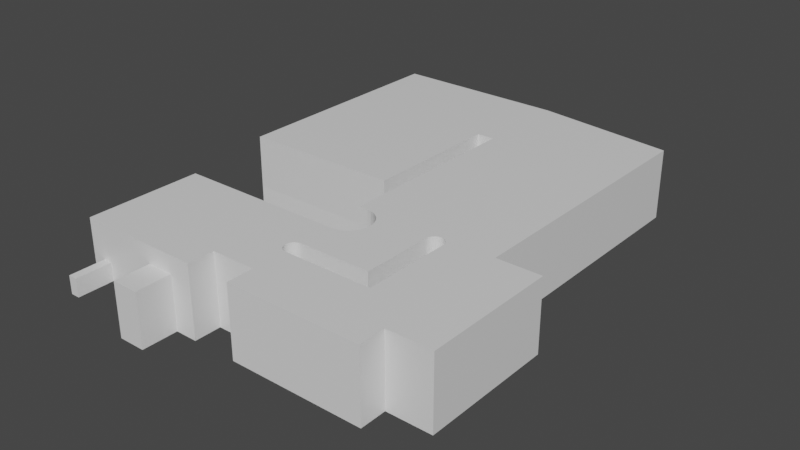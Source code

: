 # Source: Level1.blend  (saved by Blender 3.0.42; exported with 4.5.12 LTS)
import bpy
from mathutils import Matrix  # noqa: F401  (used for matrix-valued properties, if any)

bpy.ops.wm.read_factory_settings(use_empty=True)
scene = bpy.context.scene
scene.name = 'Scene'

# ---- collections
col_collection = bpy.data.collections.new('Collection'); scene.collection.children.link(col_collection)

# ---- materials (node trees are filled in below, after node groups)
mat_material = bpy.data.materials.new('Material')
mat_material.alpha_threshold = 0.0
mat_material.use_backface_culling = True
mat_material.use_transparent_shadow = False
mat_material.line_color = (0.0, 0.0, 0.0, 1.0)

# ---- material node trees
mat_material.use_nodes = True; mat_material.node_tree.nodes.clear()
_N = mat_material.node_tree.nodes; _L = mat_material.node_tree.links
n0 = _N.new('ShaderNodeOutputMaterial'); n0.name = 'Material Output'; n0.location = (300, 300)
n1 = _N.new('ShaderNodeBsdfPrincipled'); n1.name = 'Principled BSDF'; n1.location = (10, 300)
n1.distribution = 'GGX'
n1.subsurface_method = 'BURLEY'
n1.inputs[2].default_value = 0.4
n1.inputs[3].default_value = 1.45
n1.inputs[27].default_value = (0.0, 0.0, 0.0, 1.0)
n1.inputs[28].default_value = 1.0
_L.new(n1.outputs[0], n0.inputs[0])
n0.is_active_output = True

# ---- world
world_world = bpy.data.worlds.new('World'); scene.world = world_world
world_world.use_nodes = True; world_world.node_tree.nodes.clear()
_N = world_world.node_tree.nodes; _L = world_world.node_tree.links
n0 = _N.new('ShaderNodeOutputWorld'); n0.name = 'World Output'; n0.location = (300, 300)
n1 = _N.new('ShaderNodeBackground'); n1.name = 'Background'; n1.location = (10, 300)
n1.inputs[0].default_value = (0.05088, 0.05088, 0.05088, 1.0)
_L.new(n1.outputs[0], n0.inputs[0])
n0.is_active_output = True
world_world.color = (0.05088, 0.05088, 0.05088)
world_world.use_sun_shadow = False
world_world.sun_shadow_jitter_overblur = 0.0

# ---- meshes
me_cube = bpy.data.meshes.new('Cube')
me_cube.from_pydata([(-7.0, 4.0, 4.0), (-9.0, 23.0, 2.0), (17.6, 34.6, 0.0), (17.6, 34.6, 3.0), (-9.0, 35.0, 1.0), (12.0, 6.0, 0.0), (-9.0, 29.0, 2.0), (17.99, 34.56, 0.0), (-5.5, -5.0, 2.0), (9.0, 23.0, 2.0), (9.0, 35.0, 1.0), (17.99, 34.56, 3.0), (20.0, 8.0, 0.0), (9.0, 29.0, 2.0), (3.0, 29.0, 0.0), (18.37, 34.45, 0.0), (12.0, 6.0, 8.0), (3.0, 29.0, 2.0), (3.0, 38.0, 0.0), (18.37, 34.45, 3.0), (3.0, 38.0, 2.0), (20.0, 8.0, 8.0), (18.71, 34.26, 0.0), (-5.5, -5.0, 4.0), (22.0, 16.0, 0.0), (9.0, 38.0, 0.0), (9.0, 38.0, 2.0), (18.71, 34.26, 3.0), (-9.0, 29.0, 0.0), (19.01, 34.01, 0.0), (22.0, 16.0, 8.0), (12.0, 8.0, 0.0), (-9.0, 38.0, 0.0), (-9.0, 38.0, 2.0), (19.01, 34.01, 3.0), (-3.0, 29.0, 0.0), (19.26, 33.71, 0.0), (-3.0, 29.0, 2.0), (20.0, 16.0, 0.0), (19.26, 33.71, 3.0), (-3.0, 38.0, 0.0), (-3.0, 38.0, 2.0), (7.0, 12.0, 8.0), (19.45, 33.37, 0.0), (12.0, 8.0, 8.0), (19.45, 33.37, 3.0), (9.0, 37.0, 1.0), (20.0, 16.0, 8.0), (-9.0, 37.0, 1.0), (-7.0, -1.0, 2.0), (19.56, 32.99, 0.0), (19.56, 32.99, 3.0), (22.0, 6.0, 0.0), (22.0, 6.0, 8.0), (19.6, 32.6, 0.0), (-5.5, -1.0, 2.0), (19.6, 32.6, 3.0), (19.56, 32.21, 0.0), (-5.5, -1.0, 4.0), (19.56, 32.21, 3.0), (22.0, 8.0, 0.0), (19.45, 31.83, 0.0), (-7.0, 10.0, 0.0), (19.45, 31.83, 3.0), (22.0, 8.0, 8.0), (19.26, 31.49, 0.0), (-4.5, -5.0, 2.0), (19.26, 31.49, 3.0), (-7.0, 4.0, 6.0), (-4.5, -5.0, 4.0), (19.01, 31.19, 0.0), (-7.0, 10.0, 4.0), (19.01, 31.19, 3.0), (-4.5, -1.0, 2.0), (18.71, 30.94, 0.0), (7.0, 12.0, 0.0), (18.71, 30.94, 3.0), (7.0, -1.0, 8.0), (18.37, 30.75, 0.0), (-4.5, -1.0, 4.0), (18.37, 30.75, 3.0), (1.5, -5.0, 0.0), (17.99, 30.64, 0.0), (-7.0, 10.0, 6.0), (17.99, 30.64, 3.0), (17.6, 30.6, 0.0), (1.5, -5.0, 6.0), (-7.0, 5.0, 2.0), (17.6, 30.6, 3.0), (17.21, 30.64, 0.0), (1.5, -1.0, 0.0), (11.8, 6.019, 0.0), (17.21, 30.64, 3.0), (16.83, 30.75, 0.0), (-4.0, 4.0, 4.0), (11.8, 6.019, 8.0), (16.83, 30.75, 3.0), (16.49, 30.94, 0.0), (11.62, 6.076, 0.0), (-7.0, 4.0, 2.0), (16.49, 30.94, 3.0), (16.19, 31.19, 0.0), (1.5, -1.0, 6.0), (16.19, 31.19, 3.0), (11.62, 6.076, 8.0), (15.94, 31.49, 0.0), (11.44, 6.169, 0.0), (4.5, -5.0, 0.0), (15.94, 31.49, 3.0), (15.75, 31.83, 0.0), (11.44, 6.169, 8.0), (15.75, 31.83, 3.0), (-2.0, 4.0, 0.0), (15.64, 32.21, 0.0), (-4.0, 4.0, 6.0), (15.64, 32.21, 3.0), (11.29, 6.293, 0.0), (4.5, -5.0, 6.0), (15.6, 32.6, 0.0), (15.6, 32.6, 3.0), (11.29, 6.293, 8.0), (4.5, -1.0, 0.0), (15.64, 32.99, 0.0), (11.17, 6.444, 0.0), (15.64, 32.99, 3.0), (11.17, 6.444, 8.0), (15.75, 33.37, 0.0), (-4.0, 4.0, 2.0), (15.75, 33.37, 3.0), (4.5, -1.0, 6.0), (15.94, 33.71, 0.0), (11.08, 6.617, 0.0), (15.94, 33.71, 3.0), (16.19, 34.01, 0.0), (-2.0, 4.0, 6.0), (11.08, 6.617, 8.0), (16.19, 34.01, 3.0), (16.49, 34.26, 0.0), (11.02, 6.805, 0.0), (12.49, 16.95, 0.0), (16.49, 34.26, 3.0), (11.02, 6.805, 8.0), (16.83, 34.45, 0.0), (16.83, 34.45, 3.0), (-4.0, 10.0, 0.0), (11.0, 7.0, 0.0), (17.21, 34.56, 0.0), (-4.0, 10.0, 4.0), (17.21, 34.56, 3.0), (11.0, 7.0, 8.0), (-1.0, -1.0, 0.0), (12.0, 22.0, 1.0), (11.02, 7.195, 0.0), (-2.0, 10.0, 0.0), (12.39, 21.96, 1.0), (-4.0, 10.0, 6.0), (12.77, 21.85, 1.0), (11.02, 7.195, 8.0), (-4.0, 5.0, 2.0), (13.11, 21.66, 1.0), (11.08, 7.383, 0.0), (-1.0, 4.0, 2.0), (11.08, 7.383, 8.0), (13.41, 21.41, 1.0), (11.17, 7.556, 0.0), (-2.0, 10.0, 6.0), (13.66, 21.11, 1.0), (13.85, 20.77, 0.0), (11.17, 7.556, 8.0), (7.0, -1.0, 0.0), (13.85, 20.77, 1.0), (13.96, 20.39, 0.0), (11.29, 7.707, 0.0), (-1.0, -1.0, 2.0), (13.96, 20.39, 1.0), (12.49, 16.95, 8.0), (14.0, 20.0, 0.0), (11.29, 7.707, 8.0), (14.0, 20.0, 1.0), (13.96, 19.61, 0.0), (11.44, 7.831, 0.0), (13.96, 19.61, 1.0), (-7.0, 12.0, 8.0), (11.44, 7.831, 8.0), (13.85, 19.23, 0.0), (-1.0, 4.0, 0.0), (13.85, 19.23, 1.0), (11.62, 7.924, 0.0), (13.66, 18.89, 0.0), (12.96, 16.81, 0.0), (13.66, 18.89, 1.0), (-7.0, 12.0, 0.0), (13.41, 18.59, 0.0), (11.62, 7.924, 8.0), (13.41, 18.59, 1.0), (13.11, 18.34, 0.0), (12.96, 16.81, 8.0), (11.8, 7.981, 0.0), (13.11, 18.34, 1.0), (12.77, 18.15, 0.0), (-7.0, -1.0, 8.0), (12.77, 18.15, 1.0), (11.8, 7.981, 8.0), (12.39, 18.04, 0.0), (21.0, 17.0, 0.0), (12.39, 18.04, 1.0), (13.39, 16.58, 0.0), (13.39, 16.58, 8.0), (12.0, 18.0, 0.0), (21.0, 17.0, 8.0), (12.0, 18.0, 1.0), (7.0, 2.0, 8.0), (11.61, 18.04, 0.0), (11.61, 18.04, 1.0), (21.2, 16.98, 0.0), (11.23, 18.15, 0.0), (13.77, 16.27, 0.0), (21.2, 16.98, 8.0), (11.23, 18.15, 1.0), (21.38, 16.92, 0.0), (13.77, 16.27, 8.0), (7.0, 2.0, 0.0), (21.38, 16.92, 8.0), (21.56, 16.83, 0.0), (14.08, 15.89, 0.0), (12.0, -1.0, 0.0), (21.56, 16.83, 8.0), (21.71, 16.71, 0.0), (14.08, 15.89, 8.0), (12.0, -1.0, 8.0), (21.71, 16.71, 8.0), (21.83, 16.56, 0.0), (14.31, 15.46, 0.0), (27.0, -1.0, 0.0), (21.83, 16.56, 8.0), (21.92, 16.38, 0.0), (27.0, -1.0, 8.0), (14.31, 15.46, 8.0), (21.92, 16.38, 8.0), (12.0, 12.0, 0.0), (21.98, 16.2, 0.0), (14.45, 14.99, 0.0), (21.98, 16.2, 8.0), (11.23, 21.85, 1.0), (12.0, 12.0, 8.0), (11.61, 21.96, 1.0), (14.45, 14.99, 8.0), (12.0, 2.0, 8.0), (12.7, 24.5, 2.0), (14.5, 14.5, 0.0), (14.5, 14.5, 8.0), (13.09, 24.46, 2.0), (27.0, 2.0, 8.0), (14.45, 14.01, 0.0), (12.0, 2.0, 0.0), (13.47, 24.35, 2.0), (27.0, 2.0, 0.0), (13.81, 24.16, 2.0), (14.45, 14.01, 8.0), (14.31, 13.54, 0.0), (14.11, 23.91, 0.0), (14.11, 23.91, 2.0), (14.31, 13.54, 8.0), (14.36, 23.61, 0.0), (14.36, 23.61, 2.0), (-9.0, 23.0, 8.0), (14.08, 13.11, 0.0), (14.55, 23.27, 0.0), (14.55, 23.27, 2.0), (-9.0, 50.0, 0.0), (14.08, 13.11, 8.0), (14.66, 22.89, 0.0), (14.66, 22.89, 2.0), (-9.0, 50.0, 8.0), (13.77, 12.73, 0.0), (14.7, 22.5, 0.0), (14.7, 22.5, 2.0), (13.77, 12.73, 8.0), (14.66, 22.11, 0.0), (14.66, 22.11, 2.0), (9.0, 23.0, 8.0), (13.39, 12.42, 0.0), (14.55, 21.73, 0.0), (9.0, 50.0, 0.0), (14.55, 21.73, 2.0), (14.36, 21.39, 0.0), (13.39, 12.42, 8.0), (9.0, 50.0, 8.0), (14.36, 21.39, 2.0), (12.96, 12.19, 0.0), (14.11, 21.09, 0.0), (14.11, 21.09, 2.0), (11.0, 17.0, 0.0), (13.81, 20.84, 0.0), (12.96, 12.19, 8.0), (13.81, 20.84, 2.0), (11.0, 17.0, 8.0), (12.49, 12.05, 0.0), (13.47, 20.65, 0.0), (11.0, 50.0, 0.0), (13.47, 20.65, 2.0), (13.09, 20.54, 0.0), (12.49, 12.05, 8.0), (11.0, 50.0, 8.0), (13.09, 20.54, 2.0), (12.7, 20.5, 0.0), (20.02, 16.2, 0.0), (12.7, 20.5, 2.0), (27.0, 17.0, 0.0), (12.31, 20.54, 0.0), (20.02, 16.2, 8.0), (12.31, 20.54, 2.0), (27.0, 17.0, 8.0), (11.93, 20.65, 0.0), (20.08, 16.38, 0.0), (27.0, 48.0, 0.0), (11.93, 20.65, 2.0), (11.59, 20.84, 0.0), (20.08, 16.38, 8.0), (11.59, 20.84, 2.0), (27.0, 48.0, 8.0), (20.17, 16.56, 0.0), (11.29, 21.09, 0.0), (12.0, 17.0, 8.0), (11.29, 21.09, 2.0), (20.17, 16.56, 8.0), (11.04, 21.39, 0.0), (11.04, 21.39, 2.0), (12.0, 17.0, 0.0), (9.0, 39.0, 8.0), (20.29, 16.71, 0.0), (20.29, 16.71, 8.0), (9.0, 39.0, 0.0), (11.0, 39.0, 8.0), (20.44, 16.83, 0.0), (20.44, 16.83, 8.0), (11.0, 39.0, 0.0), (20.62, 16.92, 0.0), (32.0, 2.0, 0.0), (20.62, 16.92, 8.0), (11.04, 23.61, 2.0), (32.0, 2.0, 8.0), (20.8, 16.98, 0.0), (11.29, 23.91, 2.0), (32.0, 17.0, 0.0), (20.8, 16.98, 8.0), (11.59, 24.16, 2.0), (32.0, 17.0, 8.0), (-2.0, 4.0, 2.0), (11.93, 24.35, 2.0), (12.31, 24.46, 2.0), (12.2, 26.6, 0.0), (12.2, 26.6, 3.0), (12.59, 26.56, 0.0), (12.59, 26.56, 3.0), (12.97, 26.45, 0.0), (12.97, 26.45, 3.0), (13.31, 26.26, 0.0), (13.31, 26.26, 3.0), (13.61, 26.01, 0.0), (13.61, 26.01, 3.0), (13.86, 25.71, 0.0), (13.86, 25.71, 3.0), (14.05, 25.37, 0.0), (14.05, 25.37, 3.0), (14.16, 24.99, 0.0), (14.16, 24.99, 3.0), (14.2, 24.6, 0.0), (14.2, 24.6, 3.0), (14.16, 24.21, 0.0), (14.16, 24.21, 3.0), (14.05, 23.83, 3.0), (13.86, 23.49, 3.0), (13.61, 23.19, 3.0), (13.31, 22.94, 3.0), (12.97, 22.75, 3.0), (12.59, 22.64, 3.0), (12.2, 22.6, 3.0), (11.81, 22.64, 3.0), (11.43, 22.75, 3.0), (11.09, 22.94, 3.0), (11.09, 26.26, 0.0), (11.09, 26.26, 3.0), (11.43, 26.45, 0.0), (11.43, 26.45, 3.0), (11.81, 26.56, 0.0), (11.81, 26.56, 3.0), (13.6, 30.6, 0.0), (13.6, 30.6, 3.0), (13.99, 30.56, 0.0), (13.99, 30.56, 3.0), (14.37, 30.45, 0.0), (14.37, 30.45, 3.0), (14.71, 30.26, 0.0), (14.71, 30.26, 3.0), (15.01, 30.01, 0.0), (15.01, 30.01, 3.0), (15.26, 29.71, 0.0), (15.26, 29.71, 3.0), (15.45, 29.37, 0.0), (15.45, 29.37, 3.0), (15.56, 28.99, 0.0), (15.56, 28.99, 3.0), (15.6, 28.6, 0.0), (15.6, 28.6, 3.0), (15.56, 28.21, 0.0), (15.56, 28.21, 3.0), (15.45, 27.83, 0.0), (15.45, 27.83, 3.0), (15.26, 27.49, 0.0), (15.26, 27.49, 3.0), (15.01, 27.19, 0.0), (15.01, 27.19, 3.0), (14.71, 26.94, 0.0), (14.71, 26.94, 3.0), (14.37, 26.75, 0.0), (14.37, 26.75, 3.0), (13.99, 26.64, 0.0), (13.99, 26.64, 3.0), (13.6, 26.6, 0.0), (13.6, 26.6, 3.0), (13.21, 26.64, 0.0), (13.21, 26.64, 3.0), (12.83, 26.75, 0.0), (12.83, 26.75, 3.0), (12.49, 26.94, 0.0), (12.49, 26.94, 3.0), (12.19, 27.19, 0.0), (12.19, 27.19, 3.0), (11.94, 27.49, 0.0), (11.94, 27.49, 3.0), (11.75, 27.83, 0.0), (11.75, 27.83, 3.0), (11.64, 28.21, 0.0), (11.64, 28.21, 3.0), (11.6, 28.6, 0.0), (11.6, 28.6, 3.0), (11.64, 28.99, 0.0), (11.64, 28.99, 3.0), (11.75, 29.37, 0.0), (11.75, 29.37, 3.0), (11.94, 29.71, 0.0), (11.94, 29.71, 3.0), (12.19, 30.01, 0.0), (12.19, 30.01, 3.0), (12.49, 30.26, 0.0), (12.49, 30.26, 3.0), (12.83, 30.45, 0.0), (12.83, 30.45, 3.0), (13.21, 30.56, 0.0), (13.21, 30.56, 3.0), (13.83, 20.79, 0.0), (11.83, 20.71, 0.0), (11.0, 21.12, 1.0), (11.0, 18.28, 1.0), (11.0, 23.01, 3.0), (11.0, 21.46, 2.0), (11.0, 21.46, 1.621), (11.0, 21.46, 0.401), (11.0, 21.46, 0.0), (12.52, 18.08, 0.0), (11.0, 23.54, 2.0), (11.95, 18.0, 0.0), (14.69, 22.57, 0.0), (11.0, 18.28, 0.0), (13.89, 20.9, 0.0), (11.0, 21.72, 1.0), (11.0, 26.19, 3.0), (11.0, 23.33, 2.0), (11.0, 22.91, 2.0), (11.0, 21.61, 1.0), (11.0, 21.46, 1.0), (11.0, 26.19, 0.0), (11.0, 23.01, 1.0), (11.57, 26.49, 0.0), (19.59, 32.69, 0.0), (18.77, 30.98, 0.0), (11.81, 22.64, 1.0), (12.59, 22.64, 1.0), (13.61, 23.19, 1.0), (18.89, 31.24, 0.0), (13.81, 20.84, 0.0), (13.81, 20.84, 0.0), (14.08, 23.94, 0.0), (12.97, 22.75, 1.0), (12.2, 22.6, 1.0), (13.31, 22.94, 1.0), (11.09, 22.94, 1.0), (11.43, 22.75, 1.0), (19.44, 32.37, 0.0), (13.86, 23.49, 1.0), (14.05, 23.83, 1.0), (13.78, 20.82, 0.0), (13.78, 20.82, 0.0), (13.81, 24.16, 0.0), (-9.0, 29.48, 1.92), (9.0, 27.0, 2.0), (3.0, 33.67, 0.0), (-3.0, 32.0, 0.0), (-5.0, 29.0, 0.0), (-9.0, 29.0, 1.778), (-3.0, 37.0, 0.0), (3.0, 37.0, 0.0)], [], [(129, 121, 169, 77, 200, 49, 55, 58, 79, 73, 173, 150, 90, 102), (87, 0, 71, 83, 182, 191, 62), (200, 182, 83, 68, 0, 87, 99, 49), (191, 182, 42, 75), (211, 77, 169, 221), (75, 42, 244, 239), (211, 221, 254, 247), (254, 221, 75, 239, 31, 197, 187, 180, 172, 164, 160, 152, 145, 138, 131, 123, 116, 106, 98, 91, 5), (38, 12, 31, 239, 297, 289, 281, 274, 266, 259, 253, 249, 241, 232, 224, 216, 206, 189, 139, 328, 204, 342, 337, 334, 330, 321, 314, 306), (5, 52, 60, 24, 240, 235, 231, 227, 223, 219, 214, 204, 308, 256, 254), (256, 308, 344, 338), (211, 42, 182, 200, 77), (247, 16, 95, 104, 110, 120, 125, 135, 141, 149, 157, 162, 168, 177, 183, 193, 202, 44, 244, 42, 211), (302, 244, 44, 21, 47, 310, 318, 325, 331, 335, 339, 345, 209, 323, 175, 196, 207, 220, 228, 237, 246, 250, 258, 262, 270, 277, 286, 294), (209, 217, 222, 226, 230, 234, 238, 242, 30, 64, 53, 16, 247, 252, 312), (225, 229, 247, 254), (256, 252, 236, 233), (233, 236, 229, 225), (233, 225, 254, 256), (247, 229, 236, 252), (252, 341, 347, 312), (265, 273, 269, 32, 33, 6, 1), (46, 502, 501, 48), (26, 25, 332, 329, 280, 9, 496, 13), (10, 46, 26, 13), (9, 280, 265, 1), (329, 287, 273, 265, 280), (471, 453, 454, 464, 292, 296, 333, 336, 472, 467, 455, 473, 469, 456, 457), (299, 303, 320, 315), (296, 292, 328, 323), (333, 296, 323, 209, 312, 320, 303), (303, 299, 283, 287), (333, 329, 332, 336), (336, 332, 283, 299), (333, 303, 287, 329), (312, 347, 344, 308), (344, 347, 341, 338), (169, 121, 90, 150, 185, 112, 153, 144, 62, 191, 75, 221), (252, 256, 338, 341), (273, 287, 283, 269), (501, 40, 32, 269, 283, 332, 25, 18, 502), (293, 465, 290, 285, 282, 278, 275, 463, 271, 267, 263, 260, 483, 369, 367, 365, 363, 361, 359, 357, 355, 421, 419, 417, 415, 413, 411, 409, 407, 405, 403, 401, 399, 397, 97, 93, 89, 85, 82, 78, 74, 476, 70, 65, 61, 57, 54, 475, 50, 43, 36, 29, 22, 15, 7, 2, 146, 142, 137, 133, 130, 126, 122, 118, 113, 109, 105, 101, 395, 393, 391, 389, 387, 449, 447, 445, 443, 441, 439, 437, 435, 433, 431, 429, 427, 425, 423, 353, 351, 385, 474, 383, 381, 472, 336, 299, 315, 308, 204, 328, 292, 464, 215, 212, 462, 208, 203, 460, 199, 195, 192, 188, 184, 179, 176, 171, 167, 451, 481), (395, 101, 97, 397), (423, 421, 355, 353), (380, 379, 488, 487), (373, 372, 490, 479), (376, 375, 484, 478), (375, 374, 486, 484), (475, 54, 57, 489), (372, 371, 491, 490), (378, 377, 485, 477), (489, 57, 61, 65, 70, 476, 480, 74, 78, 82, 85, 89, 93, 97, 101, 105, 109, 113, 118, 122, 126, 130, 133, 137, 142, 146, 2, 7, 15, 22, 29, 36, 43, 50, 475), (449, 387, 389, 391, 393, 395, 397, 399, 401, 403, 405, 407, 409, 411, 413, 415, 417, 419, 421, 423, 425, 427, 429, 431, 433, 435, 437, 439, 441, 443, 445, 447), (377, 376, 478, 485), (379, 378, 477, 488), (74, 480, 476), (481, 492, 493, 482), (374, 373, 479, 486), (308, 315, 320, 312), (328, 139, 175, 323), (139, 189, 196, 175), (189, 206, 207, 196), (206, 216, 220, 207), (216, 224, 228, 220), (224, 232, 237, 228), (232, 241, 246, 237), (241, 249, 250, 246), (249, 253, 258, 250), (253, 259, 262, 258), (259, 266, 270, 262), (266, 274, 277, 270), (274, 281, 286, 277), (281, 289, 294, 286), (289, 297, 302, 294), (297, 239, 244, 302), (185, 161, 348, 112), (161, 185, 150, 173), (173, 73, 55, 49, 99, 127, 348, 161), (62, 144, 158, 87), (127, 99, 87, 158), (83, 71, 147, 155), (68, 114, 94, 0), (0, 94, 147, 71), (155, 114, 68, 83), (158, 144, 147, 94, 127), (155, 147, 144, 153, 165), (348, 134, 165, 153, 112), (134, 348, 127, 94, 114), (165, 134, 114, 155), (8, 23, 58, 55), (73, 79, 69, 66), (66, 69, 23, 8), (55, 73, 66, 8), (79, 58, 23, 69), (81, 86, 102, 90), (129, 117, 107, 121), (107, 117, 86, 81), (90, 121, 107, 81), (129, 102, 86, 117), (21, 44, 31, 12), (53, 64, 60, 52), (16, 53, 52, 5), (21, 12, 38, 47), (60, 64, 30, 24), (95, 16, 5, 91), (104, 95, 91, 98), (110, 104, 98, 106), (120, 110, 106, 116), (120, 116, 123, 125), (125, 123, 131, 135), (135, 131, 138, 141), (141, 138, 145, 149), (152, 157, 149, 145), (157, 152, 160, 162), (162, 160, 164, 168), (168, 164, 172, 177), (177, 172, 180, 183), (183, 180, 187, 193), (193, 187, 197, 202), (197, 31, 44, 202), (214, 217, 209, 204), (217, 214, 219, 222), (222, 219, 223, 226), (226, 223, 227, 230), (234, 230, 227, 231), (238, 234, 231, 235), (242, 238, 235, 240), (30, 242, 240, 24), (47, 38, 306, 310), (310, 306, 314, 318), (318, 314, 321, 325), (325, 321, 330, 331), (331, 330, 334, 335), (335, 334, 337, 339), (342, 345, 339, 337), (342, 204, 209, 345), (3, 2, 7, 11), (11, 7, 15, 19), (19, 15, 22, 27), (27, 22, 29, 34), (39, 34, 29, 36), (45, 39, 36, 43), (51, 45, 43, 50), (54, 56, 51, 50, 475), (59, 56, 54, 57), (63, 59, 57, 61), (67, 63, 61, 65), (72, 67, 65, 70), (74, 76, 72, 70, 476), (80, 76, 74, 78), (84, 80, 78, 82), (88, 84, 82, 85), (92, 88, 85, 89), (96, 92, 89, 93), (100, 96, 93, 97), (103, 100, 97, 101), (103, 101, 105, 108), (108, 105, 109, 111), (111, 109, 113, 115), (115, 113, 118, 119), (119, 118, 122, 124), (124, 122, 126, 128), (128, 126, 130, 132), (132, 130, 133, 136), (136, 133, 137, 140), (140, 137, 142, 143), (148, 3, 11, 19, 27, 34, 39, 45, 51, 56, 59, 63, 67, 72, 76, 80, 84, 88, 92, 96, 100, 103, 108, 111, 115, 119, 124, 128, 132, 136, 140, 143), (143, 142, 146, 148), (146, 2, 3, 148), (174, 170, 167, 171), (178, 174, 171, 176), (181, 178, 176, 179), (186, 181, 179, 184), (190, 186, 184, 188), (194, 190, 188, 192), (198, 194, 192, 195), (201, 198, 195, 199), (203, 205, 201, 199, 460), (210, 205, 203, 208), (212, 213, 210, 208, 462), (218, 213, 212, 215), (218, 215, 464, 454), (470, 466, 243, 245, 151, 154, 156, 159, 163, 166, 170, 174, 178, 181, 186, 190, 194, 198, 201, 205, 210, 213, 218, 454, 453), (264, 261, 260, 263), (268, 264, 263, 267), (272, 268, 267, 271), (275, 276, 272, 271, 463), (279, 276, 275, 278), (284, 279, 278, 282), (288, 284, 282, 285), (291, 288, 285, 290), (293, 295, 291, 290, 465), (300, 295, 293, 298), (304, 300, 298, 301), (307, 304, 301, 305), (311, 307, 305, 309), (316, 311, 309, 313), (317, 319, 316, 313, 452), (324, 319, 317, 322), (324, 322, 326, 327), (457, 456, 327, 326, 459, 458), (340, 343, 346, 349, 350, 248, 251, 255, 257, 261, 264, 268, 272, 276, 279, 284, 288, 291, 295, 300, 304, 307, 311, 316, 319, 324, 327, 456, 469, 468, 461), (352, 351, 353, 354), (354, 353, 355, 356), (356, 355, 357, 358), (358, 357, 359, 360), (362, 360, 359, 361), (364, 362, 361, 363), (366, 364, 363, 365), (368, 366, 365, 367), (370, 368, 367, 369), (381, 382, 467, 472), (382, 381, 383, 384), (467, 382, 384, 386, 352, 354, 356, 358, 360, 362, 364, 366, 368, 370, 371, 372, 373, 374, 375, 376, 377, 378, 379, 380, 455), (474, 385, 386, 384, 383), (385, 351, 352, 386), (388, 387, 389, 390), (390, 389, 391, 392), (392, 391, 393, 394), (394, 393, 395, 396), (398, 396, 395, 397), (400, 398, 397, 399), (402, 400, 399, 401), (404, 402, 401, 403), (406, 404, 403, 405), (408, 406, 405, 407), (410, 408, 407, 409), (412, 410, 409, 411), (414, 412, 411, 413), (416, 414, 413, 415), (418, 416, 415, 417), (420, 418, 417, 419), (422, 420, 419, 421), (424, 422, 421, 423), (426, 424, 423, 425), (428, 426, 425, 427), (428, 427, 429, 430), (430, 429, 431, 432), (432, 431, 433, 434), (434, 433, 435, 436), (436, 435, 437, 438), (438, 437, 439, 440), (440, 439, 441, 442), (442, 441, 443, 444), (444, 443, 445, 446), (446, 445, 447, 448), (450, 388, 390, 392, 394, 396, 398, 400, 402, 404, 406, 408, 410, 412, 414, 416, 418, 420, 422, 424, 426, 428, 430, 432, 434, 436, 438, 440, 442, 444, 446, 448), (448, 447, 449, 450), (449, 387, 388, 450), (487, 473, 455, 380), (257, 494, 260, 261), (369, 260, 261, 491, 371, 370), (13, 6, 495, 4, 10), (1, 6, 13, 496, 9), (18, 20, 17, 14, 497), (25, 26, 20, 18), (17, 20, 26, 13), (33, 32, 40, 41), (37, 41, 40, 498, 35), (499, 28, 500, 6, 37, 35), (41, 37, 6, 33), (48, 4, 10, 46)])
_uv = me_cube.uv_layers.new(name='UVMap')
_uv.uv.foreach_set('vector', [0.5637, 0.7946, 0.375, 0.7946, 0.375, 0.75, 0.625, 0.75, 0.625, 1.0, 0.4688, 1.0, 0.4688, 0.9732, 0.5199, 0.9732, 0.5193, 0.9554, 0.4688, 0.9554, 0.4688, 0.8929, 0.375, 0.8929, 0.375, 0.8482, 0.5655, 0.8482, 0.4688, 0.1346, 0.518, 0.09887, 0.5032, 0.213, 0.5647, 0.2123, 0.625, 0.25, 0.375, 0.25, 0.375, 0.2115, 0.625, 0.0, 0.625, 0.25, 0.5647, 0.2123, 0.5705, 0.0973, 0.518, 0.09887, 0.4688, 0.1346, 0.4688, 0.09615, 0.4688, 0.0, 0.375, 0.25, 0.625, 0.25, 0.625, 0.5, 0.375, 0.5, 0.625, 0.6346, 0.625, 0.75, 0.375, 0.75, 0.375, 0.6346, 0.375, 0.2609, 0.625, 0.2609, 0.625, 0.3152, 0.375, 0.3152, 0.625, 0.9891, 0.375, 0.9891, 0.375, 0.9348, 0.625, 0.9348, 0.1902, 0.75, 0.1359, 0.75, 0.1359, 0.5, 0.1902, 0.5, 0.1902, 0.6, 0.1881, 0.6005, 0.1861, 0.6019, 0.1842, 0.6042, 0.1825, 0.6073, 0.1812, 0.6111, 0.1802, 0.6154, 0.1796, 0.6201, 0.1793, 0.625, 0.1796, 0.6299, 0.1802, 0.6346, 0.1812, 0.6389, 0.1825, 0.6427, 0.1842, 0.6458, 0.1861, 0.6481, 0.1881, 0.6495, 0.1902, 0.65, 0.259, 0.6394, 0.2656, 0.7015, 0.1511, 0.6987, 0.125, 0.6645, 0.1359, 0.6666, 0.1454, 0.6675, 0.1534, 0.667, 0.1599, 0.6655, 0.1647, 0.6631, 0.168, 0.6599, 0.1697, 0.6563, 0.1697, 0.6524, 0.1682, 0.6484, 0.1652, 0.6445, 0.1608, 0.6408, 0.1552, 0.6377, 0.1486, 0.6351, 0.1411, 0.6332, 0.1332, 0.632, 0.125, 0.6316, 0.275, 0.6316, 0.2718, 0.6317, 0.2687, 0.6322, 0.2658, 0.6329, 0.2634, 0.6339, 0.2614, 0.635, 0.26, 0.6364, 0.2592, 0.6379, 0.1641, 0.7158, 0.2952, 0.7181, 0.2942, 0.7023, 0.292, 0.6394, 0.2916, 0.6379, 0.2906, 0.6364, 0.289, 0.6351, 0.2869, 0.6339, 0.2843, 0.6329, 0.2814, 0.6322, 0.2783, 0.6317, 0.275, 0.6316, 0.375, 0.6316, 0.3533, 0.75, 0.1902, 0.75, 0.3533, 0.75, 0.25, 0.5, 0.375, 0.5, 0.375, 0.75, 0.625, 0.6346, 0.625, 0.5, 0.875, 0.5, 0.875, 0.75, 0.625, 0.75, 0.8098, 0.75, 0.8098, 0.65, 0.8119, 0.6495, 0.8139, 0.6481, 0.8158, 0.6458, 0.8175, 0.6427, 0.8188, 0.6389, 0.8198, 0.6346, 0.8204, 0.6299, 0.8207, 0.625, 0.8204, 0.6201, 0.8198, 0.6154, 0.8188, 0.6111, 0.8175, 0.6073, 0.8158, 0.6042, 0.8139, 0.6019, 0.8119, 0.6005, 0.8098, 0.6, 0.8098, 0.5, 0.8641, 0.5, 0.8641, 0.75, 0.8093, 0.5286, 0.8098, 0.5, 0.8098, 0.6, 0.7226, 0.6718, 0.7393, 0.6349, 0.7392, 0.6339, 0.7387, 0.6332, 0.7377, 0.6328, 0.736, 0.6324, 0.7338, 0.6321, 0.7312, 0.6318, 0.7282, 0.6316, 0.725, 0.6316, 0.875, 0.6316, 0.8665, 0.6312, 0.8577, 0.6301, 0.8488, 0.6285, 0.8403, 0.6264, 0.8324, 0.6239, 0.8254, 0.621, 0.8195, 0.6175, 0.8148, 0.6135, 0.8114, 0.6085, 0.8091, 0.6022, 0.8079, 0.5941, 0.8076, 0.5834, 0.8079, 0.5696, 0.8086, 0.5516, 0.725, 0.6316, 0.7217, 0.6316, 0.7185, 0.6319, 0.7154, 0.6322, 0.7127, 0.6328, 0.7104, 0.6334, 0.7086, 0.6342, 0.7073, 0.6351, 0.7067, 0.6361, 0.7008, 0.6897, 0.7008, 0.7081, 0.8098, 0.65, 0.8098, 0.75, 0.6467, 0.75, 0.625, 0.6316, 0.375, 0.0, 0.625, 0.0, 0.625, 0.03947, 0.375, 0.03947, 0.375, 0.7105, 0.625, 0.7105, 0.625, 0.75, 0.375, 0.75, 0.375, 0.75, 0.625, 0.75, 0.625, 1.0, 0.375, 1.0, 0.375, 0.75, 0.125, 0.75, 0.125, 0.7105, 0.375, 0.7105, 0.875, 0.7105, 0.875, 0.75, 0.625, 0.75, 0.625, 0.7105, 0.6467, 0.75, 0.625, 0.75, 0.625, 0.5, 0.75, 0.5, 0.625, 0.0, 0.625, 0.25, 0.375, 0.25, 0.375, 0.1389, 0.4375, 0.1389, 0.4375, 0.05556, 0.4375, 0.0, 0.375, 0.5, 0.2917, 0.6111, 0.2083, 0.6171, 0.125, 0.5, 0.4375, 0.5872, 0.375, 0.5872, 0.375, 0.5764, 0.625, 0.5764, 0.625, 0.75, 0.4375, 0.75, 0.4375, 0.7066, 0.4375, 0.6849, 0.4062, 0.6198, 0.4062, 0.5981, 0.4375, 0.5872, 0.4375, 0.6849, 0.4375, 0.75, 0.625, 0.75, 0.625, 1.0, 0.4375, 1.0, 0.625, 0.5764, 0.625, 0.5, 0.875, 0.5, 0.875, 0.75, 0.625, 0.75, 0.4062, 0.03377, 0.4062, 0.03119, 0.4062, 0.009679, 0.375, 0.009679, 0.375, 0.0, 0.625, 0.0, 0.625, 0.1667, 0.375, 0.1667, 0.375, 0.06962, 0.4687, 0.06962, 0.4687, 0.04553, 0.4375, 0.04553, 0.4375, 0.04476, 0.4375, 0.03377, 0.4257, 0.03377, 0.375, 0.25, 0.625, 0.25, 0.625, 0.5, 0.375, 0.5, 0.625, 1.0, 0.375, 1.0, 0.375, 0.9844, 0.625, 0.9844, 0.875, 0.5833, 0.875, 0.75, 0.875, 0.6316, 0.725, 0.6316, 0.625, 0.6316, 0.625, 0.5, 0.875, 0.5, 0.625, 0.5, 0.375, 0.5, 0.375, 0.4444, 0.625, 0.4444, 0.625, 0.8676, 0.625, 0.8971, 0.375, 0.8971, 0.375, 0.8676, 0.2574, 0.75, 0.2279, 0.75, 0.3194, 0.5, 0.375, 0.5, 0.7426, 0.75, 0.625, 0.5, 0.6806, 0.5, 0.7721, 0.75, 0.625, 0.375, 0.625, 0.5, 0.375, 0.5, 0.375, 0.375, 0.375, 0.5, 0.625, 0.5, 0.625, 0.75, 0.375, 0.75, 0.375, 0.75, 0.3304, 0.75, 0.2768, 0.75, 0.2321, 0.75, 0.2321, 0.6538, 0.2143, 0.6538, 0.2143, 0.5385, 0.1786, 0.5385, 0.125, 0.5385, 0.125, 0.5, 0.375, 0.5, 0.375, 0.6346, 0.625, 0.7717, 0.375, 0.7717, 0.375, 0.75, 0.625, 0.75, 0.625, 0.25, 0.625, 0.5, 0.375, 0.5, 0.375, 0.25, 0.2083, 0.6171, 0.2083, 0.6079, 0.125, 0.6111, 0.125, 0.5, 0.375, 0.5, 0.375, 0.5764, 0.375, 0.5872, 0.2917, 0.6018, 0.2917, 0.6111, 0.1689, 0.7054, 0.1701, 0.7044, 0.1737, 0.7016, 0.1775, 0.6979, 0.1804, 0.6942, 0.1822, 0.6907, 0.1828, 0.6877, 0.1827, 0.6872, 0.1822, 0.6851, 0.1804, 0.6831, 0.1775, 0.6817, 0.1737, 0.6809, 0.1731, 0.6809, 0.1744, 0.6785, 0.175, 0.6755, 0.1744, 0.6729, 0.1726, 0.6708, 0.1697, 0.6693, 0.1658, 0.6685, 0.1611, 0.6683, 0.1557, 0.6687, 0.1595, 0.666, 0.1656, 0.6643, 0.1717, 0.662, 0.1776, 0.6592, 0.183, 0.6561, 0.1877, 0.6528, 0.1916, 0.6494, 0.1945, 0.6461, 0.1963, 0.6429, 0.1969, 0.6401, 0.1963, 0.6376, 0.1945, 0.6356, 0.1916, 0.6341, 0.2108, 0.6202, 0.2162, 0.6198, 0.222, 0.6189, 0.2281, 0.6173, 0.2342, 0.6152, 0.2401, 0.6128, 0.2455, 0.6101, 0.2463, 0.6096, 0.2502, 0.6072, 0.2541, 0.6043, 0.257, 0.6014, 0.2588, 0.5988, 0.2594, 0.5963, 0.2592, 0.5958, 0.2588, 0.5942, 0.257, 0.5925, 0.2541, 0.5912, 0.2502, 0.5903, 0.2455, 0.59, 0.2401, 0.5902, 0.2342, 0.5908, 0.2281, 0.592, 0.222, 0.5937, 0.2162, 0.5959, 0.2108, 0.5984, 0.206, 0.6012, 0.2021, 0.6041, 0.1993, 0.6072, 0.1975, 0.6102, 0.1969, 0.613, 0.1975, 0.6154, 0.1993, 0.6175, 0.2021, 0.619, 0.206, 0.6199, 0.1877, 0.6332, 0.183, 0.6329, 0.1776, 0.6332, 0.1717, 0.6341, 0.1656, 0.6355, 0.1595, 0.6376, 0.1537, 0.6401, 0.1483, 0.6429, 0.1435, 0.6461, 0.1396, 0.6495, 0.1368, 0.6529, 0.135, 0.6563, 0.1344, 0.6594, 0.135, 0.6621, 0.1368, 0.6644, 0.1396, 0.6661, 0.1435, 0.6671, 0.1483, 0.6675, 0.1537, 0.6671, 0.1498, 0.6697, 0.1438, 0.6714, 0.1377, 0.6736, 0.1339, 0.6754, 0.1318, 0.6763, 0.1264, 0.6794, 0.125, 0.6804, 0.125, 0.5833, 0.125, 0.5, 0.375, 0.5, 0.375, 0.6316, 0.2812, 0.6789, 0.1406, 0.75, 0.125, 0.75, 0.125, 0.7403, 0.1287, 0.7403, 0.1345, 0.7399, 0.1399, 0.7388, 0.1406, 0.7387, 0.1467, 0.7365, 0.1488, 0.7354, 0.1526, 0.7333, 0.158, 0.7296, 0.1627, 0.7256, 0.1666, 0.7215, 0.1695, 0.7175, 0.1713, 0.7138, 0.1719, 0.7106, 0.1713, 0.7078, 0.1695, 0.7057, 0.1693, 0.7056, 0.1689, 0.7054, 0.1877, 0.6332, 0.206, 0.6199, 0.2108, 0.6202, 0.1916, 0.6341, 0.1537, 0.6671, 0.1595, 0.666, 0.1557, 0.6687, 0.1498, 0.6697, 0.1167, 0.05045, 0.1582, 0.02827, 0.1582, 0.02827, 0.1167, 0.05045, 0.4197, 0.08029, 0.4496, 0.1167, 0.4496, 0.1167, 0.4197, 0.08029, 0.2968, 0.01461, 0.3418, 0.02827, 0.3418, 0.02827, 0.2968, 0.01461, 0.3418, 0.02827, 0.3833, 0.05045, 0.3833, 0.05045, 0.3418, 0.02827, 0.2592, 0.5958, 0.2594, 0.5963, 0.2588, 0.5988, 0.2569, 0.5983, 0.4496, 0.1167, 0.4717, 0.1582, 0.4717, 0.1582, 0.4496, 0.1167, 0.2032, 0.01461, 0.25, 0.01, 0.25, 0.01, 0.2032, 0.01461, 0.2569, 0.5983, 0.2588, 0.5988, 0.257, 0.6014, 0.2541, 0.6043, 0.2502, 0.6072, 0.2463, 0.6096, 0.2483, 0.6074, 0.2455, 0.6101, 0.2401, 0.6128, 0.2342, 0.6152, 0.2281, 0.6173, 0.222, 0.6189, 0.2162, 0.6198, 0.2108, 0.6202, 0.206, 0.6199, 0.2021, 0.619, 0.1993, 0.6175, 0.1975, 0.6154, 0.1969, 0.613, 0.1975, 0.6102, 0.1993, 0.6072, 0.2021, 0.6041, 0.206, 0.6012, 0.2108, 0.5984, 0.2162, 0.5959, 0.222, 0.5937, 0.2281, 0.592, 0.2342, 0.5908, 0.2401, 0.5902, 0.2455, 0.59, 0.2502, 0.5903, 0.2541, 0.5912, 0.257, 0.5925, 0.2588, 0.5942, 0.2592, 0.5958, 0.1595, 0.6376, 0.1656, 0.6355, 0.1717, 0.6341, 0.1776, 0.6332, 0.183, 0.6329, 0.1877, 0.6332, 0.1916, 0.6341, 0.1945, 0.6356, 0.1963, 0.6376, 0.1969, 0.6401, 0.1963, 0.6429, 0.1945, 0.6461, 0.1916, 0.6494, 0.1877, 0.6528, 0.183, 0.6561, 0.1776, 0.6592, 0.1717, 0.662, 0.1656, 0.6643, 0.1595, 0.666, 0.1537, 0.6671, 0.1483, 0.6675, 0.1435, 0.6671, 0.1396, 0.6661, 0.1368, 0.6644, 0.135, 0.6621, 0.1344, 0.6594, 0.135, 0.6563, 0.1368, 0.6529, 0.1396, 0.6495, 0.1435, 0.6461, 0.1483, 0.6429, 0.1537, 0.6401, 0.25, 0.01, 0.2968, 0.01461, 0.2968, 0.01461, 0.25, 0.01, 0.1582, 0.02827, 0.2032, 0.01461, 0.2032, 0.01461, 0.1582, 0.02827, 0.2455, 0.6101, 0.2483, 0.6074, 0.2463, 0.6096, 0.1689, 0.7054, 0.1685, 0.7057, 0.1685, 0.7057, 0.1689, 0.7054, 0.3833, 0.05045, 0.4197, 0.08029, 0.4197, 0.08029, 0.3833, 0.05045, 0.375, 0.6316, 0.375, 0.5, 0.625, 0.5, 0.625, 0.6316, 1.0, 0.5, 0.9688, 0.5, 0.9688, 1.0, 1.0, 1.0, 0.9688, 0.5, 0.9375, 0.5, 0.9375, 1.0, 0.9688, 1.0, 0.9375, 0.5, 0.9062, 0.5, 0.9062, 1.0, 0.9375, 1.0, 0.9062, 0.5, 0.875, 0.5, 0.875, 1.0, 0.9062, 1.0, 0.875, 0.5, 0.8438, 0.5, 0.8438, 1.0, 0.875, 1.0, 0.8438, 0.5, 0.8125, 0.5, 0.8125, 1.0, 0.8438, 1.0, 0.8125, 0.5, 0.7812, 0.5, 0.7812, 1.0, 0.8125, 1.0, 0.7812, 0.5, 0.75, 0.5, 0.75, 1.0, 0.7812, 1.0, 0.75, 0.5, 0.7188, 0.5, 0.7188, 1.0, 0.75, 1.0, 0.7188, 0.5, 0.6875, 0.5, 0.6875, 1.0, 0.7188, 1.0, 0.6875, 0.5, 0.6562, 0.5, 0.6562, 1.0, 0.6875, 1.0, 0.6562, 0.5, 0.625, 0.5, 0.625, 1.0, 0.6562, 1.0, 0.625, 0.5, 0.5938, 0.5, 0.5938, 1.0, 0.625, 1.0, 0.5938, 0.5, 0.5625, 0.5, 0.5625, 1.0, 0.5938, 1.0, 0.5625, 0.5, 0.5312, 0.5, 0.5312, 1.0, 0.5625, 1.0, 0.5312, 0.5, 0.5, 0.5, 0.5, 1.0, 0.5312, 1.0, 0.375, 0.5, 0.625, 0.5, 0.625, 0.4167, 0.375, 0.4167, 0.625, 0.5, 0.375, 0.5, 0.375, 0.75, 0.625, 0.75, 0.625, 0.75, 0.7708, 0.75, 0.8125, 0.75, 0.875, 0.75, 0.875, 0.5, 0.75, 0.5, 0.6667, 0.5, 0.625, 0.5, 0.375, 0.25, 0.375, 0.5, 0.625, 0.5, 0.625, 0.25, 0.625, 0.75, 0.875, 0.75, 0.875, 0.5, 0.625, 0.5, 0.625, 0.25, 0.375, 0.25, 0.375, 0.5, 0.625, 0.5, 0.625, 1.0, 0.625, 0.75, 0.375, 0.75, 0.375, 1.0, 0.125, 0.75, 0.375, 0.75, 0.375, 0.5, 0.125, 0.5, 0.625, 0.5, 0.625, 0.75, 0.875, 0.75, 0.875, 0.5, 0.4583, 0.04167, 0.375, 0.25, 0.5417, 0.25, 0.5417, 0.0, 0.4583, 0.0, 0.625, 0.25, 0.5417, 0.25, 0.375, 0.25, 0.375, 0.5, 0.625, 0.5, 0.4583, 0.75, 0.625, 0.75, 0.625, 0.5, 0.375, 0.5, 0.375, 0.75, 0.625, 0.75, 0.4583, 0.75, 0.4583, 1.0, 0.5417, 1.0, 0.625, 1.0, 0.625, 0.5, 0.625, 0.75, 0.875, 0.75, 0.875, 0.5, 0.375, 0.0, 0.625, 0.0, 0.625, 0.25, 0.375, 0.25, 0.375, 0.5, 0.625, 0.5, 0.625, 0.75, 0.375, 0.75, 0.375, 0.75, 0.625, 0.75, 0.625, 1.0, 0.375, 1.0, 0.125, 0.5, 0.375, 0.5, 0.375, 0.75, 0.125, 0.75, 0.625, 0.5, 0.875, 0.5, 0.875, 0.75, 0.625, 0.75, 0.375, 0.0, 0.625, 0.0, 0.625, 0.25, 0.375, 0.25, 0.625, 0.5, 0.625, 0.75, 0.375, 0.75, 0.375, 0.5, 0.375, 0.75, 0.625, 0.75, 0.625, 1.0, 0.375, 1.0, 0.125, 0.5, 0.375, 0.5, 0.375, 0.75, 0.125, 0.75, 0.625, 0.5, 0.875, 0.5, 0.875, 0.75, 0.625, 0.75, 0.625, 0.45, 0.625, 0.25, 0.375, 0.25, 0.375, 0.45, 0.625, 0.75, 0.625, 0.5, 0.375, 0.5, 0.375, 0.75, 0.625, 1.0, 0.625, 0.75, 0.375, 0.75, 0.375, 1.0, 0.625, 0.25, 0.375, 0.5, 0.375, 0.5, 0.625, 0.25, 0.375, 1.0, 0.625, 0.75, 0.625, 0.75, 0.375, 1.0, 0.4688, 1.0, 0.5, 1.0, 0.5, 0.5, 0.4688, 0.5, 0.4375, 1.0, 0.4688, 1.0, 0.4688, 0.5, 0.4375, 0.5, 0.4062, 1.0, 0.4375, 1.0, 0.4375, 0.5, 0.4062, 0.5, 0.375, 1.0, 0.4062, 1.0, 0.4062, 0.5, 0.375, 0.5, 0.375, 1.0, 0.375, 0.5, 0.3438, 0.5, 0.3438, 1.0, 0.3438, 1.0, 0.3438, 0.5, 0.3125, 0.5, 0.3125, 1.0, 0.3125, 1.0, 0.3125, 0.5, 0.2812, 0.5, 0.2812, 1.0, 0.2812, 1.0, 0.2812, 0.5, 0.25, 0.5, 0.25, 1.0, 0.2188, 0.5, 0.2188, 1.0, 0.25, 1.0, 0.25, 0.5, 0.2188, 1.0, 0.2188, 0.5, 0.1875, 0.5, 0.1875, 1.0, 0.1875, 1.0, 0.1875, 0.5, 0.1562, 0.5, 0.1562, 1.0, 0.1562, 1.0, 0.1562, 0.5, 0.125, 0.5, 0.125, 1.0, 0.125, 1.0, 0.125, 0.5, 0.09375, 0.5, 0.09375, 1.0, 0.09375, 1.0, 0.09375, 0.5, 0.0625, 0.5, 0.0625, 1.0, 0.0625, 1.0, 0.0625, 0.5, 0.03125, 0.5, 0.03125, 1.0, 0.03125, 0.5, 0.0, 0.5, 0.0, 1.0, 0.03125, 1.0, 0.9688, 0.5, 0.9688, 1.0, 1.0, 1.0, 1.0, 0.5, 0.9688, 1.0, 0.9688, 0.5, 0.9375, 0.5, 0.9375, 1.0, 0.9375, 1.0, 0.9375, 0.5, 0.9062, 0.5, 0.9062, 1.0, 0.9062, 1.0, 0.9062, 0.5, 0.875, 0.5, 0.875, 1.0, 0.8438, 1.0, 0.875, 1.0, 0.875, 0.5, 0.8438, 0.5, 0.8125, 1.0, 0.8438, 1.0, 0.8438, 0.5, 0.8125, 0.5, 0.7812, 1.0, 0.8125, 1.0, 0.8125, 0.5, 0.7812, 0.5, 0.75, 1.0, 0.7812, 1.0, 0.7812, 0.5, 0.75, 0.5, 0.25, 1.0, 0.25, 0.5, 0.2188, 0.5, 0.2188, 1.0, 0.2188, 1.0, 0.2188, 0.5, 0.1875, 0.5, 0.1875, 1.0, 0.1875, 1.0, 0.1875, 0.5, 0.1562, 0.5, 0.1562, 1.0, 0.1562, 1.0, 0.1562, 0.5, 0.125, 0.5, 0.125, 1.0, 0.125, 1.0, 0.125, 0.5, 0.09375, 0.5, 0.09375, 1.0, 0.09375, 1.0, 0.09375, 0.5, 0.0625, 0.5, 0.0625, 1.0, 0.03125, 0.5, 0.03125, 1.0, 0.0625, 1.0, 0.0625, 0.5, 0.03125, 0.5, 0.0, 0.5, 0.0, 1.0, 0.03125, 1.0, 1.0, 1.0, 1.0, 0.5, 0.9688, 0.5, 0.9688, 1.0, 0.9688, 1.0, 0.9688, 0.5, 0.9375, 0.5, 0.9375, 1.0, 0.9375, 1.0, 0.9375, 0.5, 0.9062, 0.5, 0.9062, 1.0, 0.9062, 1.0, 0.9062, 0.5, 0.875, 0.5, 0.875, 1.0, 0.8438, 1.0, 0.875, 1.0, 0.875, 0.5, 0.8438, 0.5, 0.8125, 1.0, 0.8438, 1.0, 0.8438, 0.5, 0.8125, 0.5, 0.7812, 1.0, 0.8125, 1.0, 0.8125, 0.5, 0.7812, 0.5, 0.75, 0.5, 0.75, 1.0, 0.7812, 1.0, 0.7812, 0.5, 0.7571, 0.5, 0.7188, 1.0, 0.75, 1.0, 0.75, 0.5, 0.7188, 0.5, 0.6875, 1.0, 0.7188, 1.0, 0.7188, 0.5, 0.6875, 0.5, 0.6562, 1.0, 0.6875, 1.0, 0.6875, 0.5, 0.6562, 0.5, 0.625, 1.0, 0.6562, 1.0, 0.6562, 0.5, 0.625, 0.5, 0.5938, 0.5, 0.5938, 1.0, 0.625, 1.0, 0.625, 0.5, 0.5993, 0.5, 0.5625, 1.0, 0.5938, 1.0, 0.5938, 0.5, 0.5625, 0.5, 0.5312, 1.0, 0.5625, 1.0, 0.5625, 0.5, 0.5312, 0.5, 0.5, 1.0, 0.5312, 1.0, 0.5312, 0.5, 0.5, 0.5, 0.4688, 1.0, 0.5, 1.0, 0.5, 0.5, 0.4688, 0.5, 0.4375, 1.0, 0.4688, 1.0, 0.4688, 0.5, 0.4375, 0.5, 0.4062, 1.0, 0.4375, 1.0, 0.4375, 0.5, 0.4062, 0.5, 0.375, 1.0, 0.4062, 1.0, 0.4062, 0.5, 0.375, 0.5, 0.375, 1.0, 0.375, 0.5, 0.3438, 0.5, 0.3438, 1.0, 0.3438, 1.0, 0.3438, 0.5, 0.3125, 0.5, 0.3125, 1.0, 0.3125, 1.0, 0.3125, 0.5, 0.2812, 0.5, 0.2812, 1.0, 0.2812, 1.0, 0.2812, 0.5, 0.25, 0.5, 0.25, 1.0, 0.25, 1.0, 0.25, 0.5, 0.2188, 0.5, 0.2188, 1.0, 0.2188, 1.0, 0.2188, 0.5, 0.1875, 0.5, 0.1875, 1.0, 0.1875, 1.0, 0.1875, 0.5, 0.1562, 0.5, 0.1562, 1.0, 0.1562, 1.0, 0.1562, 0.5, 0.125, 0.5, 0.125, 1.0, 0.125, 1.0, 0.125, 0.5, 0.09375, 0.5, 0.09375, 1.0, 0.09375, 1.0, 0.09375, 0.5, 0.0625, 0.5, 0.0625, 1.0, 0.2032, 0.4854, 0.25, 0.49, 0.2968, 0.4854, 0.3418, 0.4717, 0.3833, 0.4496, 0.4197, 0.4197, 0.4496, 0.3833, 0.4717, 0.3418, 0.4854, 0.2968, 0.49, 0.25, 0.4854, 0.2032, 0.4717, 0.1582, 0.4496, 0.1167, 0.4197, 0.08029, 0.3833, 0.05045, 0.3418, 0.02827, 0.2968, 0.01461, 0.25, 0.01, 0.2032, 0.01461, 0.1582, 0.02827, 0.1167, 0.05045, 0.08029, 0.08029, 0.05045, 0.1167, 0.02827, 0.1582, 0.01461, 0.2032, 0.01, 0.25, 0.01461, 0.2968, 0.02827, 0.3418, 0.05045, 0.3833, 0.08029, 0.4197, 0.1167, 0.4496, 0.1582, 0.4717, 0.0625, 1.0, 0.0625, 0.5, 0.03125, 0.5, 0.03125, 1.0, 0.03125, 0.5, 0.0, 0.5, 0.0, 1.0, 0.03125, 1.0, 0.7812, 1.0, 0.8125, 1.0, 0.8125, 0.5, 0.7812, 0.5, 0.75, 1.0, 0.7812, 1.0, 0.7812, 0.5, 0.75, 0.5, 0.7188, 1.0, 0.75, 1.0, 0.75, 0.5, 0.7188, 0.5, 0.6875, 1.0, 0.7188, 1.0, 0.7188, 0.5, 0.6875, 0.5, 0.6562, 1.0, 0.6875, 1.0, 0.6875, 0.5, 0.6562, 0.5, 0.625, 1.0, 0.6562, 1.0, 0.6562, 0.5, 0.625, 0.5, 0.5938, 1.0, 0.625, 1.0, 0.625, 0.5, 0.5938, 0.5, 0.5625, 1.0, 0.5938, 1.0, 0.5938, 0.5, 0.5625, 0.5, 0.5312, 0.5, 0.5312, 1.0, 0.5625, 1.0, 0.5625, 0.5, 0.5422, 0.5, 0.5, 1.0, 0.5312, 1.0, 0.5312, 0.5, 0.5, 0.5, 0.4688, 0.5, 0.4688, 1.0, 0.5, 1.0, 0.5, 0.5, 0.4963, 0.5, 0.4375, 1.0, 0.4688, 1.0, 0.4688, 0.5, 0.4375, 0.5, 0.4375, 1.0, 0.4375, 0.5, 0.4163, 0.5, 0.4163, 1.0, 0.13, 0.4436, 0.13, 0.4567, 0.1582, 0.4717, 0.2032, 0.4854, 0.25, 0.49, 0.2968, 0.4854, 0.3418, 0.4717, 0.3833, 0.4496, 0.4197, 0.4197, 0.4496, 0.3833, 0.4717, 0.3418, 0.4854, 0.2968, 0.49, 0.25, 0.4854, 0.2032, 0.4717, 0.1582, 0.4496, 0.1167, 0.4197, 0.08029, 0.3833, 0.05045, 0.3418, 0.02827, 0.2968, 0.01461, 0.25, 0.01, 0.2032, 0.01461, 0.1582, 0.02827, 0.13, 0.04332, 0.13, 0.384, 0.8438, 1.0, 0.875, 1.0, 0.875, 0.5, 0.8438, 0.5, 0.8125, 1.0, 0.8438, 1.0, 0.8438, 0.5, 0.8125, 0.5, 0.7812, 1.0, 0.8125, 1.0, 0.8125, 0.5, 0.7812, 0.5, 0.75, 0.5, 0.75, 1.0, 0.7812, 1.0, 0.7812, 0.5, 0.7553, 0.5, 0.7188, 1.0, 0.75, 1.0, 0.75, 0.5, 0.7188, 0.5, 0.6875, 1.0, 0.7188, 1.0, 0.7188, 0.5, 0.6875, 0.5, 0.6562, 1.0, 0.6875, 1.0, 0.6875, 0.5, 0.6562, 0.5, 0.625, 1.0, 0.6562, 1.0, 0.6562, 0.5, 0.625, 0.5, 0.5938, 0.5, 0.5938, 1.0, 0.625, 1.0, 0.625, 0.5, 0.6015, 0.5, 0.5625, 1.0, 0.5938, 1.0, 0.5938, 0.5, 0.5625, 0.5, 0.5312, 1.0, 0.5625, 1.0, 0.5625, 0.5, 0.5312, 0.5, 0.5, 1.0, 0.5312, 1.0, 0.5312, 0.5, 0.5, 0.5, 0.4688, 1.0, 0.5, 1.0, 0.5, 0.5, 0.4688, 0.5, 0.4375, 1.0, 0.4688, 1.0, 0.4688, 0.5, 0.4375, 0.5, 0.4062, 0.5, 0.4062, 1.0, 0.4375, 1.0, 0.4375, 0.5, 0.4282, 0.5, 0.375, 1.0, 0.4062, 1.0, 0.4062, 0.5, 0.375, 0.5, 0.375, 1.0, 0.375, 0.5, 0.3438, 0.5, 0.3438, 1.0, 0.3375, 0.9053, 0.3375, 1.0, 0.3438, 1.0, 0.3438, 0.5, 0.3375, 0.5, 0.3375, 0.6003, 0.05045, 0.3833, 0.08029, 0.4197, 0.1167, 0.4496, 0.1582, 0.4717, 0.2032, 0.4854, 0.25, 0.49, 0.2968, 0.4854, 0.3418, 0.4717, 0.3833, 0.4496, 0.4197, 0.4197, 0.4496, 0.3833, 0.4717, 0.3418, 0.4854, 0.2968, 0.49, 0.25, 0.4854, 0.2032, 0.4717, 0.1582, 0.4496, 0.1167, 0.4197, 0.08029, 0.3833, 0.05045, 0.3418, 0.02827, 0.2968, 0.01461, 0.25, 0.01, 0.2032, 0.01461, 0.1582, 0.02827, 0.1167, 0.05045, 0.08029, 0.08029, 0.05045, 0.1167, 0.046, 0.125, 0.046, 0.299, 0.046, 0.3492, 0.046, 0.375, 1.0, 1.0, 1.0, 0.5, 0.9688, 0.5, 0.9688, 1.0, 0.9688, 1.0, 0.9688, 0.5, 0.9375, 0.5, 0.9375, 1.0, 0.9375, 1.0, 0.9375, 0.5, 0.9062, 0.5, 0.9062, 1.0, 0.9062, 1.0, 0.9062, 0.5, 0.875, 0.5, 0.875, 1.0, 0.8438, 1.0, 0.875, 1.0, 0.875, 0.5, 0.8438, 0.5, 0.8125, 1.0, 0.8438, 1.0, 0.8438, 0.5, 0.8125, 0.5, 0.7812, 1.0, 0.8125, 1.0, 0.8125, 0.5, 0.7812, 0.5, 0.75, 1.0, 0.7812, 1.0, 0.7812, 0.5, 0.75, 0.5, 0.7188, 1.0, 0.75, 1.0, 0.75, 0.5, 0.7188, 0.5, 0.09375, 0.5, 0.09375, 1.0, 0.1029, 1.0, 0.1029, 0.5, 0.09375, 1.0, 0.09375, 0.5, 0.0625, 0.5, 0.0625, 1.0, 0.106, 0.4408, 0.1167, 0.4496, 0.1582, 0.4717, 0.2032, 0.4854, 0.25, 0.49, 0.2968, 0.4854, 0.3418, 0.4717, 0.3833, 0.4496, 0.4197, 0.4197, 0.4496, 0.3833, 0.4717, 0.3418, 0.4854, 0.2968, 0.49, 0.25, 0.4854, 0.2032, 0.4717, 0.1582, 0.4496, 0.1167, 0.4197, 0.08029, 0.3833, 0.05045, 0.3418, 0.02827, 0.2968, 0.01461, 0.25, 0.01, 0.2032, 0.01461, 0.1582, 0.02827, 0.1167, 0.05045, 0.106, 0.0592, 0.05133, 0.5, 0.03125, 0.5, 0.03125, 1.0, 0.0625, 1.0, 0.0625, 0.5, 0.03125, 0.5, 0.0, 0.5, 0.0, 1.0, 0.03125, 1.0, 1.0, 1.0, 1.0, 0.5, 0.9688, 0.5, 0.9688, 1.0, 0.9688, 1.0, 0.9688, 0.5, 0.9375, 0.5, 0.9375, 1.0, 0.9375, 1.0, 0.9375, 0.5, 0.9062, 0.5, 0.9062, 1.0, 0.9062, 1.0, 0.9062, 0.5, 0.875, 0.5, 0.875, 1.0, 0.8438, 1.0, 0.875, 1.0, 0.875, 0.5, 0.8438, 0.5, 0.8125, 1.0, 0.8438, 1.0, 0.8438, 0.5, 0.8125, 0.5, 0.7812, 1.0, 0.8125, 1.0, 0.8125, 0.5, 0.7812, 0.5, 0.75, 1.0, 0.7812, 1.0, 0.7812, 0.5, 0.75, 0.5, 0.7188, 1.0, 0.75, 1.0, 0.75, 0.5, 0.7188, 0.5, 0.6875, 1.0, 0.7188, 1.0, 0.7188, 0.5, 0.6875, 0.5, 0.6562, 1.0, 0.6875, 1.0, 0.6875, 0.5, 0.6562, 0.5, 0.625, 1.0, 0.6562, 1.0, 0.6562, 0.5, 0.625, 0.5, 0.5938, 1.0, 0.625, 1.0, 0.625, 0.5, 0.5938, 0.5, 0.5625, 1.0, 0.5938, 1.0, 0.5938, 0.5, 0.5625, 0.5, 0.5312, 1.0, 0.5625, 1.0, 0.5625, 0.5, 0.5312, 0.5, 0.5, 1.0, 0.5312, 1.0, 0.5312, 0.5, 0.5, 0.5, 0.4688, 1.0, 0.5, 1.0, 0.5, 0.5, 0.4688, 0.5, 0.4375, 1.0, 0.4688, 1.0, 0.4688, 0.5, 0.4375, 0.5, 0.4062, 1.0, 0.4375, 1.0, 0.4375, 0.5, 0.4062, 0.5, 0.375, 1.0, 0.4062, 1.0, 0.4062, 0.5, 0.375, 0.5, 0.375, 1.0, 0.375, 0.5, 0.3438, 0.5, 0.3438, 1.0, 0.3438, 1.0, 0.3438, 0.5, 0.3125, 0.5, 0.3125, 1.0, 0.3125, 1.0, 0.3125, 0.5, 0.2812, 0.5, 0.2812, 1.0, 0.2812, 1.0, 0.2812, 0.5, 0.25, 0.5, 0.25, 1.0, 0.25, 1.0, 0.25, 0.5, 0.2188, 0.5, 0.2188, 1.0, 0.2188, 1.0, 0.2188, 0.5, 0.1875, 0.5, 0.1875, 1.0, 0.1875, 1.0, 0.1875, 0.5, 0.1562, 0.5, 0.1562, 1.0, 0.1562, 1.0, 0.1562, 0.5, 0.125, 0.5, 0.125, 1.0, 0.125, 1.0, 0.125, 0.5, 0.09375, 0.5, 0.09375, 1.0, 0.09375, 1.0, 0.09375, 0.5, 0.0625, 0.5, 0.0625, 1.0, 0.2032, 0.4854, 0.25, 0.49, 0.2968, 0.4854, 0.3418, 0.4717, 0.3833, 0.4496, 0.4197, 0.4197, 0.4496, 0.3833, 0.4717, 0.3418, 0.4854, 0.2968, 0.49, 0.25, 0.4854, 0.2032, 0.4717, 0.1582, 0.4496, 0.1167, 0.4197, 0.08029, 0.3833, 0.05045, 0.3418, 0.02827, 0.2968, 0.01461, 0.25, 0.01, 0.2032, 0.01461, 0.1582, 0.02827, 0.1167, 0.05045, 0.08029, 0.08029, 0.05045, 0.1167, 0.02827, 0.1582, 0.01461, 0.2032, 0.01, 0.25, 0.01461, 0.2968, 0.02827, 0.3418, 0.05045, 0.3833, 0.08029, 0.4197, 0.1167, 0.4496, 0.1582, 0.4717, 0.0625, 1.0, 0.0625, 0.5, 0.03125, 0.5, 0.03125, 1.0, 0.03125, 0.5, 0.0, 0.5, 0.0, 1.0, 0.03125, 1.0, 0.1167, 0.05045, 0.4375, 0.04553, 0.4687, 0.04553, 0.1167, 0.05045, 0.9062, 1.0, 0.9062, 0.5, 0.875, 0.5, 0.875, 1.0, 0.7188, 0.5, 0.875, 0.5, 0.875, 1.0, 0.4717, 0.1582, 0.4717, 0.1582, 0.7188, 1.0, 0.625, 0.5, 0.625, 0.25, 0.605, 0.25, 0.375, 0.25, 0.375, 0.5, 0.875, 0.75, 0.875, 0.5, 0.625, 0.5, 0.625, 0.5833, 0.625, 0.75, 0.375, 0.25, 0.625, 0.25, 0.625, 0.0, 0.375, 0.0, 0.375, 0.1296, 0.375, 0.5, 0.625, 0.5, 0.625, 0.25, 0.375, 0.25, 0.875, 0.75, 0.875, 0.5, 0.625, 0.5, 0.625, 0.75, 0.625, 0.25, 0.375, 0.25, 0.375, 0.5, 0.625, 0.5, 0.625, 0.75, 0.625, 0.5, 0.375, 0.5, 0.375, 0.6667, 0.375, 0.75, 0.375, 0.8333, 0.375, 1.0, 0.5972, 1.0, 0.625, 1.0, 0.625, 0.75, 0.375, 0.75, 0.625, 0.5, 0.625, 0.75, 0.875, 0.75, 0.875, 0.5, 0.125, 0.5, 0.125, 0.5, 0.375, 0.5, 0.375, 0.5])
me_cube.materials.append(mat_material)
me_cube.use_remesh_preserve_volume = False
me_cube.use_remesh_preserve_attributes = False
me_cube.use_mirror_vertex_groups = False
me_cube.update()
me_cylinder = bpy.data.meshes.new('Cylinder')
me_cylinder.from_pydata([(0.0, 1.0, -1.0), (0.0, 1.0, 1.0), (0.1951, 0.9808, -1.0), (0.1951, 0.9808, 1.0), (0.3827, 0.9239, -1.0), (0.3827, 0.9239, 1.0), (0.5556, 0.8315, -1.0), (0.5556, 0.8315, 1.0), (0.7071, 0.7071, -1.0), (0.7071, 0.7071, 1.0), (0.8315, 0.5556, -1.0), (0.8315, 0.5556, 1.0), (0.9239, 0.3827, -1.0), (0.9239, 0.3827, 1.0), (0.9808, 0.1951, -1.0), (0.9808, 0.1951, 1.0), (1.0, -4.371e-08, -1.0), (1.0, -4.371e-08, 1.0), (0.9808, -0.1951, -1.0), (0.9808, -0.1951, 1.0), (0.9239, -0.3827, -1.0), (0.9239, -0.3827, 1.0), (0.8315, -0.5556, -1.0), (0.8315, -0.5556, 1.0), (0.7071, -0.7071, -1.0), (0.7071, -0.7071, 1.0), (0.5556, -0.8315, -1.0), (0.5556, -0.8315, 1.0), (0.3827, -0.9239, -1.0), (0.3827, -0.9239, 1.0), (0.1951, -0.9808, -1.0), (0.1951, -0.9808, 1.0), (-8.742e-08, -1.0, -1.0), (-8.742e-08, -1.0, 1.0), (-0.1951, -0.9808, -1.0), (-0.1951, -0.9808, 1.0), (-0.3827, -0.9239, -1.0), (-0.3827, -0.9239, 1.0), (-0.5556, -0.8315, -1.0), (-0.5556, -0.8315, 1.0), (-0.7071, -0.7071, -1.0), (-0.7071, -0.7071, 1.0), (-0.8315, -0.5556, -1.0), (-0.8315, -0.5556, 1.0), (-0.9239, -0.3827, -1.0), (-0.9239, -0.3827, 1.0), (-0.9808, -0.1951, -1.0), (-0.9808, -0.1951, 1.0), (-1.0, 1.192e-08, -1.0), (-1.0, 1.192e-08, 1.0), (-0.9808, 0.1951, -1.0), (-0.9808, 0.1951, 1.0), (-0.9239, 0.3827, -1.0), (-0.9239, 0.3827, 1.0), (-0.8315, 0.5556, -1.0), (-0.8315, 0.5556, 1.0), (-0.7071, 0.7071, -1.0), (-0.7071, 0.7071, 1.0), (-0.5556, 0.8315, -1.0), (-0.5556, 0.8315, 1.0), (-0.3827, 0.9239, -1.0), (-0.3827, 0.9239, 1.0), (-0.1951, 0.9808, -1.0), (-0.1951, 0.9808, 1.0)], [], [(0, 1, 3, 2), (2, 3, 5, 4), (4, 5, 7, 6), (6, 7, 9, 8), (8, 9, 11, 10), (10, 11, 13, 12), (12, 13, 15, 14), (14, 15, 17, 16), (16, 17, 19, 18), (18, 19, 21, 20), (20, 21, 23, 22), (22, 23, 25, 24), (24, 25, 27, 26), (26, 27, 29, 28), (28, 29, 31, 30), (30, 31, 33, 32), (32, 33, 35, 34), (34, 35, 37, 36), (36, 37, 39, 38), (38, 39, 41, 40), (40, 41, 43, 42), (42, 43, 45, 44), (44, 45, 47, 46), (46, 47, 49, 48), (48, 49, 51, 50), (50, 51, 53, 52), (52, 53, 55, 54), (54, 55, 57, 56), (56, 57, 59, 58), (58, 59, 61, 60), (3, 1, 63, 61, 59, 57, 55, 53, 51, 49, 47, 45, 43, 41, 39, 37, 35, 33, 31, 29, 27, 25, 23, 21, 19, 17, 15, 13, 11, 9, 7, 5), (60, 61, 63, 62), (62, 63, 1, 0), (0, 2, 4, 6, 8, 10, 12, 14, 16, 18, 20, 22, 24, 26, 28, 30, 32, 34, 36, 38, 40, 42, 44, 46, 48, 50, 52, 54, 56, 58, 60, 62)])
_uv = me_cylinder.uv_layers.new(name='UVMap')
_uv.uv.foreach_set('vector', [1.0, 0.5, 1.0, 1.0, 0.9688, 1.0, 0.9688, 0.5, 0.9688, 0.5, 0.9688, 1.0, 0.9375, 1.0, 0.9375, 0.5, 0.9375, 0.5, 0.9375, 1.0, 0.9062, 1.0, 0.9062, 0.5, 0.9062, 0.5, 0.9062, 1.0, 0.875, 1.0, 0.875, 0.5, 0.875, 0.5, 0.875, 1.0, 0.8438, 1.0, 0.8438, 0.5, 0.8438, 0.5, 0.8438, 1.0, 0.8125, 1.0, 0.8125, 0.5, 0.8125, 0.5, 0.8125, 1.0, 0.7812, 1.0, 0.7812, 0.5, 0.7812, 0.5, 0.7812, 1.0, 0.75, 1.0, 0.75, 0.5, 0.75, 0.5, 0.75, 1.0, 0.7188, 1.0, 0.7188, 0.5, 0.7188, 0.5, 0.7188, 1.0, 0.6875, 1.0, 0.6875, 0.5, 0.6875, 0.5, 0.6875, 1.0, 0.6562, 1.0, 0.6562, 0.5, 0.6562, 0.5, 0.6562, 1.0, 0.625, 1.0, 0.625, 0.5, 0.625, 0.5, 0.625, 1.0, 0.5938, 1.0, 0.5938, 0.5, 0.5938, 0.5, 0.5938, 1.0, 0.5625, 1.0, 0.5625, 0.5, 0.5625, 0.5, 0.5625, 1.0, 0.5312, 1.0, 0.5312, 0.5, 0.5312, 0.5, 0.5312, 1.0, 0.5, 1.0, 0.5, 0.5, 0.5, 0.5, 0.5, 1.0, 0.4688, 1.0, 0.4688, 0.5, 0.4688, 0.5, 0.4688, 1.0, 0.4375, 1.0, 0.4375, 0.5, 0.4375, 0.5, 0.4375, 1.0, 0.4062, 1.0, 0.4062, 0.5, 0.4062, 0.5, 0.4062, 1.0, 0.375, 1.0, 0.375, 0.5, 0.375, 0.5, 0.375, 1.0, 0.3438, 1.0, 0.3438, 0.5, 0.3438, 0.5, 0.3438, 1.0, 0.3125, 1.0, 0.3125, 0.5, 0.3125, 0.5, 0.3125, 1.0, 0.2812, 1.0, 0.2812, 0.5, 0.2812, 0.5, 0.2812, 1.0, 0.25, 1.0, 0.25, 0.5, 0.25, 0.5, 0.25, 1.0, 0.2188, 1.0, 0.2188, 0.5, 0.2188, 0.5, 0.2188, 1.0, 0.1875, 1.0, 0.1875, 0.5, 0.1875, 0.5, 0.1875, 1.0, 0.1562, 1.0, 0.1562, 0.5, 0.1562, 0.5, 0.1562, 1.0, 0.125, 1.0, 0.125, 0.5, 0.125, 0.5, 0.125, 1.0, 0.09375, 1.0, 0.09375, 0.5, 0.09375, 0.5, 0.09375, 1.0, 0.0625, 1.0, 0.0625, 0.5, 0.2968, 0.4854, 0.25, 0.49, 0.2032, 0.4854, 0.1582, 0.4717, 0.1167, 0.4496, 0.08029, 0.4197, 0.05045, 0.3833, 0.02827, 0.3418, 0.01461, 0.2968, 0.01, 0.25, 0.01461, 0.2032, 0.02827, 0.1582, 0.05045, 0.1167, 0.08029, 0.08029, 0.1167, 0.05045, 0.1582, 0.02827, 0.2032, 0.01461, 0.25, 0.01, 0.2968, 0.01461, 0.3418, 0.02827, 0.3833, 0.05045, 0.4197, 0.08029, 0.4496, 0.1167, 0.4717, 0.1582, 0.4854, 0.2032, 0.49, 0.25, 0.4854, 0.2968, 0.4717, 0.3418, 0.4496, 0.3833, 0.4197, 0.4197, 0.3833, 0.4496, 0.3418, 0.4717, 0.0625, 0.5, 0.0625, 1.0, 0.03125, 1.0, 0.03125, 0.5, 0.03125, 0.5, 0.03125, 1.0, 0.0, 1.0, 0.0, 0.5, 0.75, 0.49, 0.7968, 0.4854, 0.8418, 0.4717, 0.8833, 0.4496, 0.9197, 0.4197, 0.9496, 0.3833, 0.9717, 0.3418, 0.9854, 0.2968, 0.99, 0.25, 0.9854, 0.2032, 0.9717, 0.1582, 0.9496, 0.1167, 0.9197, 0.08029, 0.8833, 0.05045, 0.8418, 0.02827, 0.7968, 0.01461, 0.75, 0.01, 0.7032, 0.01461, 0.6582, 0.02827, 0.6167, 0.05045, 0.5803, 0.08029, 0.5504, 0.1167, 0.5283, 0.1582, 0.5146, 0.2032, 0.51, 0.25, 0.5146, 0.2968, 0.5283, 0.3418, 0.5504, 0.3833, 0.5803, 0.4197, 0.6167, 0.4496, 0.6582, 0.4717, 0.7032, 0.4854])
me_cylinder.use_remesh_fix_poles = True
me_cylinder.use_remesh_preserve_attributes = False
me_cylinder.update()
me_cylinder_006 = bpy.data.meshes.new('Cylinder.006')
me_cylinder_006.from_pydata([(0.0, 1.0, 0.0), (0.0, 1.0, 1.5), (0.1951, 0.9808, 0.0), (0.1951, 0.9808, 1.5), (0.3827, 0.9239, 0.0), (0.3827, 0.9239, 1.5), (0.5556, 0.8315, 0.0), (0.5556, 0.8315, 1.5), (0.7071, 0.7071, 0.0), (0.7071, 0.7071, 1.5), (0.8315, 0.5556, 0.0), (0.8315, 0.5556, 1.5), (0.9239, 0.3827, 0.0), (0.9239, 0.3827, 1.5), (0.9808, 0.1951, 0.0), (0.9808, 0.1951, 1.5), (1.0, -4.371e-08, 0.0), (1.0, -4.371e-08, 1.5), (0.9808, -0.1951, 0.0), (0.9808, -0.1951, 1.5), (0.9239, -0.3827, 0.0), (0.9239, -0.3827, 1.5), (0.8315, -0.5556, 0.0), (0.8315, -0.5556, 1.5), (0.7071, -0.7071, 0.0), (0.7071, -0.7071, 1.5), (0.5556, -0.8315, 0.0), (0.5556, -0.8315, 1.5), (0.3827, -0.9239, 0.0), (0.3827, -0.9239, 1.5), (0.1951, -0.9808, 0.0), (0.1951, -0.9808, 1.5), (-8.742e-08, -1.0, 0.0), (-8.742e-08, -1.0, 1.5), (-0.1951, -0.9808, 0.0), (-0.1951, -0.9808, 1.5), (-0.3827, -0.9239, 0.0), (-0.3827, -0.9239, 1.5), (-0.5556, -0.8315, 0.0), (-0.5556, -0.8315, 1.5), (-0.7071, -0.7071, 0.0), (-0.7071, -0.7071, 1.5), (-0.8315, -0.5556, 0.0), (-0.8315, -0.5556, 1.5), (-0.9239, -0.3827, 0.0), (-0.9239, -0.3827, 1.5), (-0.9808, -0.1951, 0.0), (-0.9808, -0.1951, 1.5), (-1.0, 1.192e-08, 0.0), (-1.0, 1.192e-08, 1.5), (-0.9808, 0.1951, 0.0), (-0.9808, 0.1951, 1.5), (-0.9239, 0.3827, 0.0), (-0.9239, 0.3827, 1.5), (-0.8315, 0.5556, 0.0), (-0.8315, 0.5556, 1.5), (-0.7071, 0.7071, 0.0), (-0.7071, 0.7071, 1.5), (-0.5556, 0.8315, 0.0), (-0.5556, 0.8315, 1.5), (-0.3827, 0.9239, 0.0), (-0.3827, 0.9239, 1.5), (-0.1951, 0.9808, 0.0), (-0.1951, 0.9808, 1.5), (-2.8, -5.3, 0.0), (-2.8, -5.3, 0.5), (-2.605, -5.319, 0.0), (-2.605, -5.319, 0.5), (-2.417, -5.376, 0.0), (-2.417, -5.376, 0.5), (-2.244, -5.469, 0.0), (-2.244, -5.469, 0.5), (-2.093, -5.593, 0.0), (-2.093, -5.593, 0.5), (-1.969, -5.744, 0.0), (-1.969, -5.744, 0.5), (-1.876, -5.917, 0.0), (-1.876, -5.917, 0.5), (-1.819, -6.105, 0.0), (-1.819, -6.105, 0.5), (-1.8, -6.3, 0.0), (-1.8, -6.3, 0.5), (-1.819, -6.495, 0.0), (-1.819, -6.495, 0.5), (-1.876, -6.683, 0.0), (-1.876, -6.683, 0.5), (-1.969, -6.856, 0.0), (-1.969, -6.856, 0.5), (-2.093, -7.007, 0.0), (-2.093, -7.007, 0.5), (-2.244, -7.131, 0.0), (-2.244, -7.131, 0.5), (-2.417, -7.224, 0.0), (-2.417, -7.224, 0.5), (-2.605, -7.281, 0.0), (-2.605, -7.281, 0.5), (-2.8, -7.3, 0.0), (-2.8, -7.3, 0.5), (-2.995, -7.281, 0.0), (-2.995, -7.281, 0.5), (-3.183, -7.224, 0.0), (-3.183, -7.224, 0.5), (-3.356, -7.131, 0.0), (-3.356, -7.131, 0.5), (-3.507, -7.007, 0.0), (-3.507, -7.007, 0.5), (-3.631, -6.856, 0.0), (-3.631, -6.856, 0.5), (-3.724, -6.683, 0.0), (-3.724, -6.683, 0.5), (-3.781, -6.495, 0.0), (-3.781, -6.495, 0.5), (-3.8, -6.3, 0.0), (-3.8, -6.3, 0.5), (-3.781, -6.105, 0.0), (-3.781, -6.105, 0.5), (-3.724, -5.917, 0.0), (-3.724, -5.917, 0.5), (-3.631, -5.744, 0.0), (-3.631, -5.744, 0.5), (-3.507, -5.593, 0.0), (-3.507, -5.593, 0.5), (-3.356, -5.469, 0.0), (-3.356, -5.469, 0.5), (-3.183, -5.376, 0.0), (-3.183, -5.376, 0.5), (-2.995, -5.319, 0.0), (-2.995, -5.319, 0.5), (-2.45, -4.05, 0.0), (-2.45, -4.05, 1.0), (-2.255, -4.069, 0.0), (-2.255, -4.069, 1.0), (-2.067, -4.126, 0.0), (-2.067, -4.126, 1.0), (-1.894, -4.219, 0.0), (-1.894, -4.219, 1.0), (-1.743, -4.343, 0.0), (-1.743, -4.343, 1.0), (-1.619, -4.494, 0.0), (-1.619, -4.494, 1.0), (-1.526, -4.667, 0.0), (-1.526, -4.667, 1.0), (-1.469, -4.855, 0.0), (-1.469, -4.855, 1.0), (-1.45, -5.05, 0.0), (-1.45, -5.05, 1.0), (-1.469, -5.245, 0.0), (-1.469, -5.245, 1.0), (-1.526, -5.433, 0.0), (-1.526, -5.433, 1.0), (-1.619, -5.606, 0.0), (-1.619, -5.606, 1.0), (-1.743, -5.757, 0.0), (-1.743, -5.757, 1.0), (-1.894, -5.881, 0.0), (-1.894, -5.881, 1.0), (-2.067, -5.974, 0.0), (-2.067, -5.974, 1.0), (-2.255, -6.031, 0.0), (-2.255, -6.031, 1.0), (-2.45, -6.05, 0.0), (-2.45, -6.05, 1.0), (-2.645, -6.031, 0.0), (-2.645, -6.031, 1.0), (-2.833, -5.974, 0.0), (-2.833, -5.974, 1.0), (-3.006, -5.881, 0.0), (-3.006, -5.881, 1.0), (-3.157, -5.757, 0.0), (-3.157, -5.757, 1.0), (-3.281, -5.606, 0.0), (-3.281, -5.606, 1.0), (-3.374, -5.433, 0.0), (-3.374, -5.433, 1.0), (-3.431, -5.245, 0.0), (-3.431, -5.245, 1.0), (-3.45, -5.05, 0.0), (-3.45, -5.05, 1.0), (-3.431, -4.855, 0.0), (-3.431, -4.855, 1.0), (-3.374, -4.667, 0.0), (-3.374, -4.667, 1.0), (-3.281, -4.494, 0.0), (-3.281, -4.494, 1.0), (-3.157, -4.343, 0.0), (-3.157, -4.343, 1.0), (-3.006, -4.219, 0.0), (-3.006, -4.219, 1.0), (-2.833, -4.126, 0.0), (-2.833, -4.126, 1.0), (-2.645, -4.069, 0.0), (-2.645, -4.069, 1.0), (-2.7, -3.0, 0.0), (-2.7, -3.0, 1.5), (-2.505, -3.019, 0.0), (-2.505, -3.019, 1.5), (-2.317, -3.076, 0.0), (-2.317, -3.076, 1.5), (-2.144, -3.169, 0.0), (-2.144, -3.169, 1.5), (-1.993, -3.293, 0.0), (-1.993, -3.293, 1.5), (-1.869, -3.444, 0.0), (-1.869, -3.444, 1.5), (-1.776, -3.617, 0.0), (-1.776, -3.617, 1.5), (-1.719, -3.805, 0.0), (-1.719, -3.805, 1.5), (-1.7, -4.0, 0.0), (-1.7, -4.0, 1.5), (-1.719, -4.195, 0.0), (-1.719, -4.195, 1.5), (-1.776, -4.383, 0.0), (-1.776, -4.383, 1.5), (-1.869, -4.556, 0.0), (-1.869, -4.556, 1.5), (-1.993, -4.707, 0.0), (-1.993, -4.707, 1.5), (-2.144, -4.831, 0.0), (-2.144, -4.831, 1.5), (-2.317, -4.924, 0.0), (-2.317, -4.924, 1.5), (-2.505, -4.981, 0.0), (-2.505, -4.981, 1.5), (-2.7, -5.0, 0.0), (-2.7, -5.0, 1.5), (-2.895, -4.981, 0.0), (-2.895, -4.981, 1.5), (-3.083, -4.924, 0.0), (-3.083, -4.924, 1.5), (-3.256, -4.831, 0.0), (-3.256, -4.831, 1.5), (-3.407, -4.707, 0.0), (-3.407, -4.707, 1.5), (-3.531, -4.556, 0.0), (-3.531, -4.556, 1.5), (-3.624, -4.383, 0.0), (-3.624, -4.383, 1.5), (-3.681, -4.195, 0.0), (-3.681, -4.195, 1.5), (-3.7, -4.0, 0.0), (-3.7, -4.0, 1.5), (-3.681, -3.805, 0.0), (-3.681, -3.805, 1.5), (-3.624, -3.617, 0.0), (-3.624, -3.617, 1.5), (-3.531, -3.444, 0.0), (-3.531, -3.444, 1.5), (-3.407, -3.293, 0.0), (-3.407, -3.293, 1.5), (-3.256, -3.169, 0.0), (-3.256, -3.169, 1.5), (-3.083, -3.076, 0.0), (-3.083, -3.076, 1.5), (-2.895, -3.019, 0.0), (-2.895, -3.019, 1.5), (-2.0, -1.0, 0.0), (-2.0, -1.0, 1.5), (-1.805, -1.019, 0.0), (-1.805, -1.019, 1.5), (-1.617, -1.076, 0.0), (-1.617, -1.076, 1.5), (-1.444, -1.169, 0.0), (-1.444, -1.169, 1.5), (-1.293, -1.293, 0.0), (-1.293, -1.293, 1.5), (-1.169, -1.444, 0.0), (-1.169, -1.444, 1.5), (-1.076, -1.617, 0.0), (-1.076, -1.617, 1.5), (-1.019, -1.805, 0.0), (-1.019, -1.805, 1.5), (-1.0, -2.0, 0.0), (-1.0, -2.0, 1.5), (-1.019, -2.195, 0.0), (-1.019, -2.195, 1.5), (-1.076, -2.383, 0.0), (-1.076, -2.383, 1.5), (-1.169, -2.556, 0.0), (-1.169, -2.556, 1.5), (-1.293, -2.707, 0.0), (-1.293, -2.707, 1.5), (-1.444, -2.831, 0.0), (-1.444, -2.831, 1.5), (-1.617, -2.924, 0.0), (-1.617, -2.924, 1.5), (-1.805, -2.981, 0.0), (-1.805, -2.981, 1.5), (-2.0, -3.0, 0.0), (-2.0, -3.0, 1.5), (-2.195, -2.981, 0.0), (-2.195, -2.981, 1.5), (-2.383, -2.924, 0.0), (-2.383, -2.924, 1.5), (-2.556, -2.831, 0.0), (-2.556, -2.831, 1.5), (-2.707, -2.707, 0.0), (-2.707, -2.707, 1.5), (-2.831, -2.556, 0.0), (-2.831, -2.556, 1.5), (-2.924, -2.383, 0.0), (-2.924, -2.383, 1.5), (-2.981, -2.195, 0.0), (-2.981, -2.195, 1.5), (-3.0, -2.0, 0.0), (-3.0, -2.0, 1.5), (-2.981, -1.805, 0.0), (-2.981, -1.805, 1.5), (-2.924, -1.617, 0.0), (-2.924, -1.617, 1.5), (-2.831, -1.444, 0.0), (-2.831, -1.444, 1.5), (-2.707, -1.293, 0.0), (-2.707, -1.293, 1.5), (-2.556, -1.169, 0.0), (-2.556, -1.169, 1.5), (-2.383, -1.076, 0.0), (-2.383, -1.076, 1.5), (-2.195, -1.019, 0.0), (-2.195, -1.019, 1.5)], [], [(0, 1, 3, 2), (2, 3, 5, 4), (4, 5, 7, 6), (6, 7, 9, 8), (8, 9, 11, 10), (10, 11, 13, 12), (12, 13, 15, 14), (14, 15, 17, 16), (16, 17, 19, 18), (18, 19, 21, 20), (20, 21, 23, 22), (22, 23, 25, 24), (24, 25, 27, 26), (26, 27, 29, 28), (28, 29, 31, 30), (30, 31, 33, 32), (32, 33, 35, 34), (34, 35, 37, 36), (36, 37, 39, 38), (38, 39, 41, 40), (40, 41, 43, 42), (42, 43, 45, 44), (44, 45, 47, 46), (46, 47, 49, 48), (48, 49, 51, 50), (50, 51, 53, 52), (52, 53, 55, 54), (54, 55, 57, 56), (56, 57, 59, 58), (58, 59, 61, 60), (3, 1, 63, 61, 59, 57, 55, 53, 51, 49, 47, 45, 43, 41, 39, 37, 35, 33, 31, 29, 27, 25, 23, 21, 19, 17, 15, 13, 11, 9, 7, 5), (60, 61, 63, 62), (62, 63, 1, 0), (0, 2, 4, 6, 8, 10, 12, 14, 16, 18, 20, 22, 24, 26, 28, 30, 32, 34, 36, 38, 40, 42, 44, 46, 48, 50, 52, 54, 56, 58, 60, 62), (64, 65, 67, 66), (66, 67, 69, 68), (68, 69, 71, 70), (70, 71, 73, 72), (72, 73, 75, 74), (74, 75, 77, 76), (76, 77, 79, 78), (78, 79, 81, 80), (80, 81, 83, 82), (82, 83, 85, 84), (84, 85, 87, 86), (86, 87, 89, 88), (88, 89, 91, 90), (90, 91, 93, 92), (92, 93, 95, 94), (94, 95, 97, 96), (96, 97, 99, 98), (98, 99, 101, 100), (100, 101, 103, 102), (102, 103, 105, 104), (104, 105, 107, 106), (106, 107, 109, 108), (108, 109, 111, 110), (110, 111, 113, 112), (112, 113, 115, 114), (114, 115, 117, 116), (116, 117, 119, 118), (118, 119, 121, 120), (120, 121, 123, 122), (122, 123, 125, 124), (67, 65, 127, 125, 123, 121, 119, 117, 115, 113, 111, 109, 107, 105, 103, 101, 99, 97, 95, 93, 91, 89, 87, 85, 83, 81, 79, 77, 75, 73, 71, 69), (124, 125, 127, 126), (126, 127, 65, 64), (64, 66, 68, 70, 72, 74, 76, 78, 80, 82, 84, 86, 88, 90, 92, 94, 96, 98, 100, 102, 104, 106, 108, 110, 112, 114, 116, 118, 120, 122, 124, 126), (128, 129, 131, 130), (130, 131, 133, 132), (132, 133, 135, 134), (134, 135, 137, 136), (136, 137, 139, 138), (138, 139, 141, 140), (140, 141, 143, 142), (142, 143, 145, 144), (144, 145, 147, 146), (146, 147, 149, 148), (148, 149, 151, 150), (150, 151, 153, 152), (152, 153, 155, 154), (154, 155, 157, 156), (156, 157, 159, 158), (158, 159, 161, 160), (160, 161, 163, 162), (162, 163, 165, 164), (164, 165, 167, 166), (166, 167, 169, 168), (168, 169, 171, 170), (170, 171, 173, 172), (172, 173, 175, 174), (174, 175, 177, 176), (176, 177, 179, 178), (178, 179, 181, 180), (180, 181, 183, 182), (182, 183, 185, 184), (184, 185, 187, 186), (186, 187, 189, 188), (131, 129, 191, 189, 187, 185, 183, 181, 179, 177, 175, 173, 171, 169, 167, 165, 163, 161, 159, 157, 155, 153, 151, 149, 147, 145, 143, 141, 139, 137, 135, 133), (188, 189, 191, 190), (190, 191, 129, 128), (128, 130, 132, 134, 136, 138, 140, 142, 144, 146, 148, 150, 152, 154, 156, 158, 160, 162, 164, 166, 168, 170, 172, 174, 176, 178, 180, 182, 184, 186, 188, 190), (192, 193, 195, 194), (194, 195, 197, 196), (196, 197, 199, 198), (198, 199, 201, 200), (200, 201, 203, 202), (202, 203, 205, 204), (204, 205, 207, 206), (206, 207, 209, 208), (208, 209, 211, 210), (210, 211, 213, 212), (212, 213, 215, 214), (214, 215, 217, 216), (216, 217, 219, 218), (218, 219, 221, 220), (220, 221, 223, 222), (222, 223, 225, 224), (224, 225, 227, 226), (226, 227, 229, 228), (228, 229, 231, 230), (230, 231, 233, 232), (232, 233, 235, 234), (234, 235, 237, 236), (236, 237, 239, 238), (238, 239, 241, 240), (240, 241, 243, 242), (242, 243, 245, 244), (244, 245, 247, 246), (246, 247, 249, 248), (248, 249, 251, 250), (250, 251, 253, 252), (195, 193, 255, 253, 251, 249, 247, 245, 243, 241, 239, 237, 235, 233, 231, 229, 227, 225, 223, 221, 219, 217, 215, 213, 211, 209, 207, 205, 203, 201, 199, 197), (252, 253, 255, 254), (254, 255, 193, 192), (192, 194, 196, 198, 200, 202, 204, 206, 208, 210, 212, 214, 216, 218, 220, 222, 224, 226, 228, 230, 232, 234, 236, 238, 240, 242, 244, 246, 248, 250, 252, 254), (256, 257, 259, 258), (258, 259, 261, 260), (260, 261, 263, 262), (262, 263, 265, 264), (264, 265, 267, 266), (266, 267, 269, 268), (268, 269, 271, 270), (270, 271, 273, 272), (272, 273, 275, 274), (274, 275, 277, 276), (276, 277, 279, 278), (278, 279, 281, 280), (280, 281, 283, 282), (282, 283, 285, 284), (284, 285, 287, 286), (286, 287, 289, 288), (288, 289, 291, 290), (290, 291, 293, 292), (292, 293, 295, 294), (294, 295, 297, 296), (296, 297, 299, 298), (298, 299, 301, 300), (300, 301, 303, 302), (302, 303, 305, 304), (304, 305, 307, 306), (306, 307, 309, 308), (308, 309, 311, 310), (310, 311, 313, 312), (312, 313, 315, 314), (314, 315, 317, 316), (259, 257, 319, 317, 315, 313, 311, 309, 307, 305, 303, 301, 299, 297, 295, 293, 291, 289, 287, 285, 283, 281, 279, 277, 275, 273, 271, 269, 267, 265, 263, 261), (316, 317, 319, 318), (318, 319, 257, 256), (256, 258, 260, 262, 264, 266, 268, 270, 272, 274, 276, 278, 280, 282, 284, 286, 288, 290, 292, 294, 296, 298, 300, 302, 304, 306, 308, 310, 312, 314, 316, 318)])
_uv = me_cylinder_006.uv_layers.new(name='UVMap')
_uv.uv.foreach_set('vector', [1.0, 0.5, 1.0, 1.0, 0.9688, 1.0, 0.9688, 0.5, 0.9688, 0.5, 0.9688, 1.0, 0.9375, 1.0, 0.9375, 0.5, 0.9375, 0.5, 0.9375, 1.0, 0.9062, 1.0, 0.9062, 0.5, 0.9062, 0.5, 0.9062, 1.0, 0.875, 1.0, 0.875, 0.5, 0.875, 0.5, 0.875, 1.0, 0.8438, 1.0, 0.8438, 0.5, 0.8438, 0.5, 0.8438, 1.0, 0.8125, 1.0, 0.8125, 0.5, 0.8125, 0.5, 0.8125, 1.0, 0.7812, 1.0, 0.7812, 0.5, 0.7812, 0.5, 0.7812, 1.0, 0.75, 1.0, 0.75, 0.5, 0.75, 0.5, 0.75, 1.0, 0.7188, 1.0, 0.7188, 0.5, 0.7188, 0.5, 0.7188, 1.0, 0.6875, 1.0, 0.6875, 0.5, 0.6875, 0.5, 0.6875, 1.0, 0.6562, 1.0, 0.6562, 0.5, 0.6562, 0.5, 0.6562, 1.0, 0.625, 1.0, 0.625, 0.5, 0.625, 0.5, 0.625, 1.0, 0.5938, 1.0, 0.5938, 0.5, 0.5938, 0.5, 0.5938, 1.0, 0.5625, 1.0, 0.5625, 0.5, 0.5625, 0.5, 0.5625, 1.0, 0.5312, 1.0, 0.5312, 0.5, 0.5312, 0.5, 0.5312, 1.0, 0.5, 1.0, 0.5, 0.5, 0.5, 0.5, 0.5, 1.0, 0.4688, 1.0, 0.4688, 0.5, 0.4688, 0.5, 0.4688, 1.0, 0.4375, 1.0, 0.4375, 0.5, 0.4375, 0.5, 0.4375, 1.0, 0.4062, 1.0, 0.4062, 0.5, 0.4062, 0.5, 0.4062, 1.0, 0.375, 1.0, 0.375, 0.5, 0.375, 0.5, 0.375, 1.0, 0.3438, 1.0, 0.3438, 0.5, 0.3438, 0.5, 0.3438, 1.0, 0.3125, 1.0, 0.3125, 0.5, 0.3125, 0.5, 0.3125, 1.0, 0.2812, 1.0, 0.2812, 0.5, 0.2812, 0.5, 0.2812, 1.0, 0.25, 1.0, 0.25, 0.5, 0.25, 0.5, 0.25, 1.0, 0.2188, 1.0, 0.2188, 0.5, 0.2188, 0.5, 0.2188, 1.0, 0.1875, 1.0, 0.1875, 0.5, 0.1875, 0.5, 0.1875, 1.0, 0.1562, 1.0, 0.1562, 0.5, 0.1562, 0.5, 0.1562, 1.0, 0.125, 1.0, 0.125, 0.5, 0.125, 0.5, 0.125, 1.0, 0.09375, 1.0, 0.09375, 0.5, 0.09375, 0.5, 0.09375, 1.0, 0.0625, 1.0, 0.0625, 0.5, 0.2968, 0.4854, 0.25, 0.49, 0.2032, 0.4854, 0.1582, 0.4717, 0.1167, 0.4496, 0.08029, 0.4197, 0.05045, 0.3833, 0.02827, 0.3418, 0.01461, 0.2968, 0.01, 0.25, 0.01461, 0.2032, 0.02827, 0.1582, 0.05045, 0.1167, 0.08029, 0.08029, 0.1167, 0.05045, 0.1582, 0.02827, 0.2032, 0.01461, 0.25, 0.01, 0.2968, 0.01461, 0.3418, 0.02827, 0.3833, 0.05045, 0.4197, 0.08029, 0.4496, 0.1167, 0.4717, 0.1582, 0.4854, 0.2032, 0.49, 0.25, 0.4854, 0.2968, 0.4717, 0.3418, 0.4496, 0.3833, 0.4197, 0.4197, 0.3833, 0.4496, 0.3418, 0.4717, 0.0625, 0.5, 0.0625, 1.0, 0.03125, 1.0, 0.03125, 0.5, 0.03125, 0.5, 0.03125, 1.0, 0.0, 1.0, 0.0, 0.5, 0.75, 0.49, 0.7968, 0.4854, 0.8418, 0.4717, 0.8833, 0.4496, 0.9197, 0.4197, 0.9496, 0.3833, 0.9717, 0.3418, 0.9854, 0.2968, 0.99, 0.25, 0.9854, 0.2032, 0.9717, 0.1582, 0.9496, 0.1167, 0.9197, 0.08029, 0.8833, 0.05045, 0.8418, 0.02827, 0.7968, 0.01461, 0.75, 0.01, 0.7032, 0.01461, 0.6582, 0.02827, 0.6167, 0.05045, 0.5803, 0.08029, 0.5504, 0.1167, 0.5283, 0.1582, 0.5146, 0.2032, 0.51, 0.25, 0.5146, 0.2968, 0.5283, 0.3418, 0.5504, 0.3833, 0.5803, 0.4197, 0.6167, 0.4496, 0.6582, 0.4717, 0.7032, 0.4854, 1.0, 0.5, 1.0, 1.0, 0.9688, 1.0, 0.9688, 0.5, 0.9688, 0.5, 0.9688, 1.0, 0.9375, 1.0, 0.9375, 0.5, 0.9375, 0.5, 0.9375, 1.0, 0.9062, 1.0, 0.9062, 0.5, 0.9062, 0.5, 0.9062, 1.0, 0.875, 1.0, 0.875, 0.5, 0.875, 0.5, 0.875, 1.0, 0.8438, 1.0, 0.8438, 0.5, 0.8438, 0.5, 0.8438, 1.0, 0.8125, 1.0, 0.8125, 0.5, 0.8125, 0.5, 0.8125, 1.0, 0.7812, 1.0, 0.7812, 0.5, 0.7812, 0.5, 0.7812, 1.0, 0.75, 1.0, 0.75, 0.5, 0.75, 0.5, 0.75, 1.0, 0.7188, 1.0, 0.7188, 0.5, 0.7188, 0.5, 0.7188, 1.0, 0.6875, 1.0, 0.6875, 0.5, 0.6875, 0.5, 0.6875, 1.0, 0.6562, 1.0, 0.6562, 0.5, 0.6562, 0.5, 0.6562, 1.0, 0.625, 1.0, 0.625, 0.5, 0.625, 0.5, 0.625, 1.0, 0.5938, 1.0, 0.5938, 0.5, 0.5938, 0.5, 0.5938, 1.0, 0.5625, 1.0, 0.5625, 0.5, 0.5625, 0.5, 0.5625, 1.0, 0.5312, 1.0, 0.5312, 0.5, 0.5312, 0.5, 0.5312, 1.0, 0.5, 1.0, 0.5, 0.5, 0.5, 0.5, 0.5, 1.0, 0.4688, 1.0, 0.4688, 0.5, 0.4688, 0.5, 0.4688, 1.0, 0.4375, 1.0, 0.4375, 0.5, 0.4375, 0.5, 0.4375, 1.0, 0.4062, 1.0, 0.4062, 0.5, 0.4062, 0.5, 0.4062, 1.0, 0.375, 1.0, 0.375, 0.5, 0.375, 0.5, 0.375, 1.0, 0.3438, 1.0, 0.3438, 0.5, 0.3438, 0.5, 0.3438, 1.0, 0.3125, 1.0, 0.3125, 0.5, 0.3125, 0.5, 0.3125, 1.0, 0.2812, 1.0, 0.2812, 0.5, 0.2812, 0.5, 0.2812, 1.0, 0.25, 1.0, 0.25, 0.5, 0.25, 0.5, 0.25, 1.0, 0.2188, 1.0, 0.2188, 0.5, 0.2188, 0.5, 0.2188, 1.0, 0.1875, 1.0, 0.1875, 0.5, 0.1875, 0.5, 0.1875, 1.0, 0.1562, 1.0, 0.1562, 0.5, 0.1562, 0.5, 0.1562, 1.0, 0.125, 1.0, 0.125, 0.5, 0.125, 0.5, 0.125, 1.0, 0.09375, 1.0, 0.09375, 0.5, 0.09375, 0.5, 0.09375, 1.0, 0.0625, 1.0, 0.0625, 0.5, 0.2968, 0.4854, 0.25, 0.49, 0.2032, 0.4854, 0.1582, 0.4717, 0.1167, 0.4496, 0.08029, 0.4197, 0.05045, 0.3833, 0.02827, 0.3418, 0.01461, 0.2968, 0.01, 0.25, 0.01461, 0.2032, 0.02827, 0.1582, 0.05045, 0.1167, 0.08029, 0.08029, 0.1167, 0.05045, 0.1582, 0.02827, 0.2032, 0.01461, 0.25, 0.01, 0.2968, 0.01461, 0.3418, 0.02827, 0.3833, 0.05045, 0.4197, 0.08029, 0.4496, 0.1167, 0.4717, 0.1582, 0.4854, 0.2032, 0.49, 0.25, 0.4854, 0.2968, 0.4717, 0.3418, 0.4496, 0.3833, 0.4197, 0.4197, 0.3833, 0.4496, 0.3418, 0.4717, 0.0625, 0.5, 0.0625, 1.0, 0.03125, 1.0, 0.03125, 0.5, 0.03125, 0.5, 0.03125, 1.0, 0.0, 1.0, 0.0, 0.5, 0.75, 0.49, 0.7968, 0.4854, 0.8418, 0.4717, 0.8833, 0.4496, 0.9197, 0.4197, 0.9496, 0.3833, 0.9717, 0.3418, 0.9854, 0.2968, 0.99, 0.25, 0.9854, 0.2032, 0.9717, 0.1582, 0.9496, 0.1167, 0.9197, 0.08029, 0.8833, 0.05045, 0.8418, 0.02827, 0.7968, 0.01461, 0.75, 0.01, 0.7032, 0.01461, 0.6582, 0.02827, 0.6167, 0.05045, 0.5803, 0.08029, 0.5504, 0.1167, 0.5283, 0.1582, 0.5146, 0.2032, 0.51, 0.25, 0.5146, 0.2968, 0.5283, 0.3418, 0.5504, 0.3833, 0.5803, 0.4197, 0.6167, 0.4496, 0.6582, 0.4717, 0.7032, 0.4854, 1.0, 0.5, 1.0, 1.0, 0.9688, 1.0, 0.9688, 0.5, 0.9688, 0.5, 0.9688, 1.0, 0.9375, 1.0, 0.9375, 0.5, 0.9375, 0.5, 0.9375, 1.0, 0.9062, 1.0, 0.9062, 0.5, 0.9062, 0.5, 0.9062, 1.0, 0.875, 1.0, 0.875, 0.5, 0.875, 0.5, 0.875, 1.0, 0.8438, 1.0, 0.8438, 0.5, 0.8438, 0.5, 0.8438, 1.0, 0.8125, 1.0, 0.8125, 0.5, 0.8125, 0.5, 0.8125, 1.0, 0.7812, 1.0, 0.7812, 0.5, 0.7812, 0.5, 0.7812, 1.0, 0.75, 1.0, 0.75, 0.5, 0.75, 0.5, 0.75, 1.0, 0.7188, 1.0, 0.7188, 0.5, 0.7188, 0.5, 0.7188, 1.0, 0.6875, 1.0, 0.6875, 0.5, 0.6875, 0.5, 0.6875, 1.0, 0.6562, 1.0, 0.6562, 0.5, 0.6562, 0.5, 0.6562, 1.0, 0.625, 1.0, 0.625, 0.5, 0.625, 0.5, 0.625, 1.0, 0.5938, 1.0, 0.5938, 0.5, 0.5938, 0.5, 0.5938, 1.0, 0.5625, 1.0, 0.5625, 0.5, 0.5625, 0.5, 0.5625, 1.0, 0.5312, 1.0, 0.5312, 0.5, 0.5312, 0.5, 0.5312, 1.0, 0.5, 1.0, 0.5, 0.5, 0.5, 0.5, 0.5, 1.0, 0.4688, 1.0, 0.4688, 0.5, 0.4688, 0.5, 0.4688, 1.0, 0.4375, 1.0, 0.4375, 0.5, 0.4375, 0.5, 0.4375, 1.0, 0.4062, 1.0, 0.4062, 0.5, 0.4062, 0.5, 0.4062, 1.0, 0.375, 1.0, 0.375, 0.5, 0.375, 0.5, 0.375, 1.0, 0.3438, 1.0, 0.3438, 0.5, 0.3438, 0.5, 0.3438, 1.0, 0.3125, 1.0, 0.3125, 0.5, 0.3125, 0.5, 0.3125, 1.0, 0.2812, 1.0, 0.2812, 0.5, 0.2812, 0.5, 0.2812, 1.0, 0.25, 1.0, 0.25, 0.5, 0.25, 0.5, 0.25, 1.0, 0.2188, 1.0, 0.2188, 0.5, 0.2188, 0.5, 0.2188, 1.0, 0.1875, 1.0, 0.1875, 0.5, 0.1875, 0.5, 0.1875, 1.0, 0.1562, 1.0, 0.1562, 0.5, 0.1562, 0.5, 0.1562, 1.0, 0.125, 1.0, 0.125, 0.5, 0.125, 0.5, 0.125, 1.0, 0.09375, 1.0, 0.09375, 0.5, 0.09375, 0.5, 0.09375, 1.0, 0.0625, 1.0, 0.0625, 0.5, 0.2968, 0.4854, 0.25, 0.49, 0.2032, 0.4854, 0.1582, 0.4717, 0.1167, 0.4496, 0.08029, 0.4197, 0.05045, 0.3833, 0.02827, 0.3418, 0.01461, 0.2968, 0.01, 0.25, 0.01461, 0.2032, 0.02827, 0.1582, 0.05045, 0.1167, 0.08029, 0.08029, 0.1167, 0.05045, 0.1582, 0.02827, 0.2032, 0.01461, 0.25, 0.01, 0.2968, 0.01461, 0.3418, 0.02827, 0.3833, 0.05045, 0.4197, 0.08029, 0.4496, 0.1167, 0.4717, 0.1582, 0.4854, 0.2032, 0.49, 0.25, 0.4854, 0.2968, 0.4717, 0.3418, 0.4496, 0.3833, 0.4197, 0.4197, 0.3833, 0.4496, 0.3418, 0.4717, 0.0625, 0.5, 0.0625, 1.0, 0.03125, 1.0, 0.03125, 0.5, 0.03125, 0.5, 0.03125, 1.0, 0.0, 1.0, 0.0, 0.5, 0.75, 0.49, 0.7968, 0.4854, 0.8418, 0.4717, 0.8833, 0.4496, 0.9197, 0.4197, 0.9496, 0.3833, 0.9717, 0.3418, 0.9854, 0.2968, 0.99, 0.25, 0.9854, 0.2032, 0.9717, 0.1582, 0.9496, 0.1167, 0.9197, 0.08029, 0.8833, 0.05045, 0.8418, 0.02827, 0.7968, 0.01461, 0.75, 0.01, 0.7032, 0.01461, 0.6582, 0.02827, 0.6167, 0.05045, 0.5803, 0.08029, 0.5504, 0.1167, 0.5283, 0.1582, 0.5146, 0.2032, 0.51, 0.25, 0.5146, 0.2968, 0.5283, 0.3418, 0.5504, 0.3833, 0.5803, 0.4197, 0.6167, 0.4496, 0.6582, 0.4717, 0.7032, 0.4854, 1.0, 0.5, 1.0, 1.0, 0.9688, 1.0, 0.9688, 0.5, 0.9688, 0.5, 0.9688, 1.0, 0.9375, 1.0, 0.9375, 0.5, 0.9375, 0.5, 0.9375, 1.0, 0.9062, 1.0, 0.9062, 0.5, 0.9062, 0.5, 0.9062, 1.0, 0.875, 1.0, 0.875, 0.5, 0.875, 0.5, 0.875, 1.0, 0.8438, 1.0, 0.8438, 0.5, 0.8438, 0.5, 0.8438, 1.0, 0.8125, 1.0, 0.8125, 0.5, 0.8125, 0.5, 0.8125, 1.0, 0.7812, 1.0, 0.7812, 0.5, 0.7812, 0.5, 0.7812, 1.0, 0.75, 1.0, 0.75, 0.5, 0.75, 0.5, 0.75, 1.0, 0.7188, 1.0, 0.7188, 0.5, 0.7188, 0.5, 0.7188, 1.0, 0.6875, 1.0, 0.6875, 0.5, 0.6875, 0.5, 0.6875, 1.0, 0.6562, 1.0, 0.6562, 0.5, 0.6562, 0.5, 0.6562, 1.0, 0.625, 1.0, 0.625, 0.5, 0.625, 0.5, 0.625, 1.0, 0.5938, 1.0, 0.5938, 0.5, 0.5938, 0.5, 0.5938, 1.0, 0.5625, 1.0, 0.5625, 0.5, 0.5625, 0.5, 0.5625, 1.0, 0.5312, 1.0, 0.5312, 0.5, 0.5312, 0.5, 0.5312, 1.0, 0.5, 1.0, 0.5, 0.5, 0.5, 0.5, 0.5, 1.0, 0.4688, 1.0, 0.4688, 0.5, 0.4688, 0.5, 0.4688, 1.0, 0.4375, 1.0, 0.4375, 0.5, 0.4375, 0.5, 0.4375, 1.0, 0.4062, 1.0, 0.4062, 0.5, 0.4062, 0.5, 0.4062, 1.0, 0.375, 1.0, 0.375, 0.5, 0.375, 0.5, 0.375, 1.0, 0.3438, 1.0, 0.3438, 0.5, 0.3438, 0.5, 0.3438, 1.0, 0.3125, 1.0, 0.3125, 0.5, 0.3125, 0.5, 0.3125, 1.0, 0.2812, 1.0, 0.2812, 0.5, 0.2812, 0.5, 0.2812, 1.0, 0.25, 1.0, 0.25, 0.5, 0.25, 0.5, 0.25, 1.0, 0.2188, 1.0, 0.2188, 0.5, 0.2188, 0.5, 0.2188, 1.0, 0.1875, 1.0, 0.1875, 0.5, 0.1875, 0.5, 0.1875, 1.0, 0.1562, 1.0, 0.1562, 0.5, 0.1562, 0.5, 0.1562, 1.0, 0.125, 1.0, 0.125, 0.5, 0.125, 0.5, 0.125, 1.0, 0.09375, 1.0, 0.09375, 0.5, 0.09375, 0.5, 0.09375, 1.0, 0.0625, 1.0, 0.0625, 0.5, 0.2968, 0.4854, 0.25, 0.49, 0.2032, 0.4854, 0.1582, 0.4717, 0.1167, 0.4496, 0.08029, 0.4197, 0.05045, 0.3833, 0.02827, 0.3418, 0.01461, 0.2968, 0.01, 0.25, 0.01461, 0.2032, 0.02827, 0.1582, 0.05045, 0.1167, 0.08029, 0.08029, 0.1167, 0.05045, 0.1582, 0.02827, 0.2032, 0.01461, 0.25, 0.01, 0.2968, 0.01461, 0.3418, 0.02827, 0.3833, 0.05045, 0.4197, 0.08029, 0.4496, 0.1167, 0.4717, 0.1582, 0.4854, 0.2032, 0.49, 0.25, 0.4854, 0.2968, 0.4717, 0.3418, 0.4496, 0.3833, 0.4197, 0.4197, 0.3833, 0.4496, 0.3418, 0.4717, 0.0625, 0.5, 0.0625, 1.0, 0.03125, 1.0, 0.03125, 0.5, 0.03125, 0.5, 0.03125, 1.0, 0.0, 1.0, 0.0, 0.5, 0.75, 0.49, 0.7968, 0.4854, 0.8418, 0.4717, 0.8833, 0.4496, 0.9197, 0.4197, 0.9496, 0.3833, 0.9717, 0.3418, 0.9854, 0.2968, 0.99, 0.25, 0.9854, 0.2032, 0.9717, 0.1582, 0.9496, 0.1167, 0.9197, 0.08029, 0.8833, 0.05045, 0.8418, 0.02827, 0.7968, 0.01461, 0.75, 0.01, 0.7032, 0.01461, 0.6582, 0.02827, 0.6167, 0.05045, 0.5803, 0.08029, 0.5504, 0.1167, 0.5283, 0.1582, 0.5146, 0.2032, 0.51, 0.25, 0.5146, 0.2968, 0.5283, 0.3418, 0.5504, 0.3833, 0.5803, 0.4197, 0.6167, 0.4496, 0.6582, 0.4717, 0.7032, 0.4854, 1.0, 0.5, 1.0, 1.0, 0.9688, 1.0, 0.9688, 0.5, 0.9688, 0.5, 0.9688, 1.0, 0.9375, 1.0, 0.9375, 0.5, 0.9375, 0.5, 0.9375, 1.0, 0.9062, 1.0, 0.9062, 0.5, 0.9062, 0.5, 0.9062, 1.0, 0.875, 1.0, 0.875, 0.5, 0.875, 0.5, 0.875, 1.0, 0.8438, 1.0, 0.8438, 0.5, 0.8438, 0.5, 0.8438, 1.0, 0.8125, 1.0, 0.8125, 0.5, 0.8125, 0.5, 0.8125, 1.0, 0.7812, 1.0, 0.7812, 0.5, 0.7812, 0.5, 0.7812, 1.0, 0.75, 1.0, 0.75, 0.5, 0.75, 0.5, 0.75, 1.0, 0.7188, 1.0, 0.7188, 0.5, 0.7188, 0.5, 0.7188, 1.0, 0.6875, 1.0, 0.6875, 0.5, 0.6875, 0.5, 0.6875, 1.0, 0.6562, 1.0, 0.6562, 0.5, 0.6562, 0.5, 0.6562, 1.0, 0.625, 1.0, 0.625, 0.5, 0.625, 0.5, 0.625, 1.0, 0.5938, 1.0, 0.5938, 0.5, 0.5938, 0.5, 0.5938, 1.0, 0.5625, 1.0, 0.5625, 0.5, 0.5625, 0.5, 0.5625, 1.0, 0.5312, 1.0, 0.5312, 0.5, 0.5312, 0.5, 0.5312, 1.0, 0.5, 1.0, 0.5, 0.5, 0.5, 0.5, 0.5, 1.0, 0.4688, 1.0, 0.4688, 0.5, 0.4688, 0.5, 0.4688, 1.0, 0.4375, 1.0, 0.4375, 0.5, 0.4375, 0.5, 0.4375, 1.0, 0.4062, 1.0, 0.4062, 0.5, 0.4062, 0.5, 0.4062, 1.0, 0.375, 1.0, 0.375, 0.5, 0.375, 0.5, 0.375, 1.0, 0.3438, 1.0, 0.3438, 0.5, 0.3438, 0.5, 0.3438, 1.0, 0.3125, 1.0, 0.3125, 0.5, 0.3125, 0.5, 0.3125, 1.0, 0.2812, 1.0, 0.2812, 0.5, 0.2812, 0.5, 0.2812, 1.0, 0.25, 1.0, 0.25, 0.5, 0.25, 0.5, 0.25, 1.0, 0.2188, 1.0, 0.2188, 0.5, 0.2188, 0.5, 0.2188, 1.0, 0.1875, 1.0, 0.1875, 0.5, 0.1875, 0.5, 0.1875, 1.0, 0.1562, 1.0, 0.1562, 0.5, 0.1562, 0.5, 0.1562, 1.0, 0.125, 1.0, 0.125, 0.5, 0.125, 0.5, 0.125, 1.0, 0.09375, 1.0, 0.09375, 0.5, 0.09375, 0.5, 0.09375, 1.0, 0.0625, 1.0, 0.0625, 0.5, 0.2968, 0.4854, 0.25, 0.49, 0.2032, 0.4854, 0.1582, 0.4717, 0.1167, 0.4496, 0.08029, 0.4197, 0.05045, 0.3833, 0.02827, 0.3418, 0.01461, 0.2968, 0.01, 0.25, 0.01461, 0.2032, 0.02827, 0.1582, 0.05045, 0.1167, 0.08029, 0.08029, 0.1167, 0.05045, 0.1582, 0.02827, 0.2032, 0.01461, 0.25, 0.01, 0.2968, 0.01461, 0.3418, 0.02827, 0.3833, 0.05045, 0.4197, 0.08029, 0.4496, 0.1167, 0.4717, 0.1582, 0.4854, 0.2032, 0.49, 0.25, 0.4854, 0.2968, 0.4717, 0.3418, 0.4496, 0.3833, 0.4197, 0.4197, 0.3833, 0.4496, 0.3418, 0.4717, 0.0625, 0.5, 0.0625, 1.0, 0.03125, 1.0, 0.03125, 0.5, 0.03125, 0.5, 0.03125, 1.0, 0.0, 1.0, 0.0, 0.5, 0.75, 0.49, 0.7968, 0.4854, 0.8418, 0.4717, 0.8833, 0.4496, 0.9197, 0.4197, 0.9496, 0.3833, 0.9717, 0.3418, 0.9854, 0.2968, 0.99, 0.25, 0.9854, 0.2032, 0.9717, 0.1582, 0.9496, 0.1167, 0.9197, 0.08029, 0.8833, 0.05045, 0.8418, 0.02827, 0.7968, 0.01461, 0.75, 0.01, 0.7032, 0.01461, 0.6582, 0.02827, 0.6167, 0.05045, 0.5803, 0.08029, 0.5504, 0.1167, 0.5283, 0.1582, 0.5146, 0.2032, 0.51, 0.25, 0.5146, 0.2968, 0.5283, 0.3418, 0.5504, 0.3833, 0.5803, 0.4197, 0.6167, 0.4496, 0.6582, 0.4717, 0.7032, 0.4854])
me_cylinder_006.use_remesh_fix_poles = True
me_cylinder_006.use_remesh_preserve_attributes = False
me_cylinder_006.update()
me_cube_002 = bpy.data.meshes.new('Cube.002')
me_cube_002.from_pydata([(-9.0, -9.0, -1.0), (-9.0, -9.0, 1.0), (-9.0, 3.0, 0.0), (-9.0, -3.0, 1.0), (9.0, -9.0, -1.0), (9.0, -9.0, 1.0), (9.0, 3.0, 0.0), (9.0, -3.0, 1.0), (3.0, -3.0, -1.0), (3.0, -3.0, 1.0), (3.0, 6.0, -1.0), (3.0, 6.0, 1.0), (9.0, -3.0, -1.0), (9.0, -3.0, 1.0), (9.0, 6.0, -1.0), (9.0, 6.0, 1.0), (-9.0, -3.0, -1.0), (-9.0, -3.0, 1.0), (-9.0, 6.0, -1.0), (-9.0, 6.0, 1.0), (-3.0, -3.0, -1.0), (-3.0, -3.0, 1.0), (-3.0, 6.0, -1.0), (-3.0, 6.0, 1.0), (-9.0, 3.0, -1.0), (9.0, 3.0, -1.0), (9.0, 5.0, 0.0), (-9.0, 5.0, 0.0), (9.0, 5.0, -1.0), (-9.0, 5.0, -1.0)], [], [(0, 1, 3, 2), (2, 3, 7, 6), (6, 7, 5, 4), (4, 5, 1, 0), (2, 6, 4, 0), (7, 3, 1, 5), (8, 9, 11, 10), (10, 11, 15, 14), (14, 15, 13, 12), (12, 13, 9, 8), (10, 14, 12, 8), (15, 11, 9, 13), (16, 17, 19, 18), (18, 19, 23, 22), (22, 23, 21, 20), (20, 21, 17, 16), (18, 22, 20, 16), (23, 19, 17, 21), (6, 2, 27, 26), (26, 27, 29, 28), (25, 6, 26, 28), (2, 24, 29, 27), (24, 25, 28, 29)])
_uv = me_cube_002.uv_layers.new(name='UVMap')
_uv.uv.foreach_set('vector', [0.375, 0.0, 0.625, 0.0, 0.625, 0.25, 0.375, 0.25, 0.375, 0.25, 0.625, 0.25, 0.625, 0.5, 0.375, 0.5, 0.375, 0.5, 0.625, 0.5, 0.625, 0.75, 0.375, 0.75, 0.375, 0.75, 0.625, 0.75, 0.625, 1.0, 0.375, 1.0, 0.125, 0.5, 0.375, 0.5, 0.375, 0.75, 0.125, 0.75, 0.625, 0.5, 0.875, 0.5, 0.875, 0.75, 0.625, 0.75, 0.375, 0.0, 0.625, 0.0, 0.625, 0.25, 0.375, 0.25, 0.375, 0.25, 0.625, 0.25, 0.625, 0.5, 0.375, 0.5, 0.375, 0.5, 0.625, 0.5, 0.625, 0.75, 0.375, 0.75, 0.375, 0.75, 0.625, 0.75, 0.625, 1.0, 0.375, 1.0, 0.125, 0.5, 0.375, 0.5, 0.375, 0.75, 0.125, 0.75, 0.625, 0.5, 0.875, 0.5, 0.875, 0.75, 0.625, 0.75, 0.375, 0.0, 0.625, 0.0, 0.625, 0.25, 0.375, 0.25, 0.375, 0.25, 0.625, 0.25, 0.625, 0.5, 0.375, 0.5, 0.375, 0.5, 0.625, 0.5, 0.625, 0.75, 0.375, 0.75, 0.375, 0.75, 0.625, 0.75, 0.625, 1.0, 0.375, 1.0, 0.125, 0.5, 0.375, 0.5, 0.375, 0.75, 0.125, 0.75, 0.625, 0.5, 0.875, 0.5, 0.875, 0.75, 0.625, 0.75, 0.375, 0.5, 0.125, 0.5, 0.125, 0.5, 0.375, 0.5, 0.375, 0.5, 0.375, 0.25, 0.375, 0.25, 0.375, 0.5, 0.0, 0.0, 0.0, 0.0, 0.0, 0.0, 0.0, 0.0, 0.0, 0.0, 0.0, 0.0, 0.0, 0.0, 0.0, 0.0, 0.0, 0.0, 0.0, 0.0, 0.0, 0.0, 0.0, 0.0])
me_cube_002.use_remesh_fix_poles = True
me_cube_002.use_remesh_preserve_attributes = False
me_cube_002.update()

# ---- objects
ob_cube = bpy.data.objects.new('Cube', me_cube)
ob_cylinder = bpy.data.objects.new('Cylinder', me_cylinder)
ob_cylinder_005 = bpy.data.objects.new('Cylinder.005', me_cylinder_006)
ob_cube_001 = bpy.data.objects.new('Cube.001', me_cube_002)

# ---- transforms, parenting, visibility, modifiers, constraints
ob_cube.location = (0.0, 0.0, 0.0)
ob_cube.lock_rotations_4d = False
ob_cube.empty_display_type = 'ARROWS'
ob_cube.lineart.crease_threshold = 0.0
ob_cylinder.location = (-5.0, 0.0, 3.0)
ob_cylinder.scale = (0.5, 0.5, 1.0)
ob_cylinder_005.location = (17.6, 32.6, 0.0)
ob_cylinder_005.scale = (2.0, 2.0, 2.0)
ob_cube_001.location = (0.0, 32.0, 1.0)

# ---- collection membership
col_collection.objects.link(ob_cube)
col_collection.objects.link(ob_cylinder)
col_collection.objects.link(ob_cylinder_005)
col_collection.objects.link(ob_cube_001)

# ---- scene / render settings (as saved in the file)
scene.frame_start = 1; scene.frame_end = 250; scene.frame_set(1)
scene.render.engine = 'BLENDER_EEVEE_NEXT'
scene.cycles.use_denoising = False
scene.cycles.samples = 128
scene.cycles.sampling_pattern = 'TABULATED_SOBOL'
scene.cycles.use_adaptive_sampling = False
scene.cycles.use_light_tree = False
scene.view_settings.view_transform = 'Filmic'
bpy.context.view_layer.update()

# ---- added for rendering (the .blend has no active camera and no usable light): camera, sun
cam_auto = bpy.data.cameras.new('AutoCamera')
cam_auto.lens = 50.0
cam_auto.sensor_width = 36.0
cam_auto.clip_end = 1121.45
ob_auto_camera = bpy.data.objects.new('AutoCamera', cam_auto)
scene.collection.objects.link(ob_auto_camera)
ob_auto_camera.location = (75.4008, -54.181, 55.1207)
ob_auto_camera.rotation_euler = (1.09748, -7.21219e-08, 0.694738)
scene.camera = ob_auto_camera
light_auto_sun = bpy.data.lights.new('AutoSun', 'SUN')
light_auto_sun.energy = 3.0
light_auto_sun.angle = 0.0523599
ob_auto_sun = bpy.data.objects.new('AutoSun', light_auto_sun)
scene.collection.objects.link(ob_auto_sun)
ob_auto_sun.rotation_euler = (0.872665, 0.174533, 0.523599)
bpy.context.view_layer.update()
